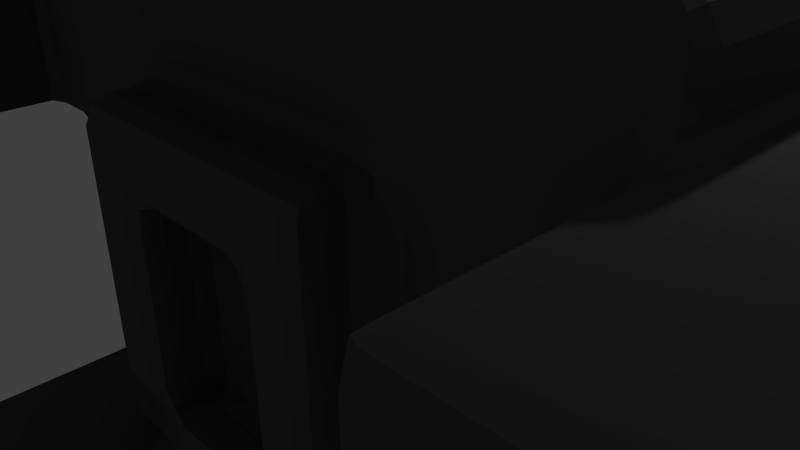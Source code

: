 # Source: voxelmech1.blend  (saved by Blender 2.66.0; exported with 4.5.12 LTS)
import bpy
from mathutils import Matrix  # noqa: F401  (used for matrix-valued properties, if any)

bpy.ops.wm.read_factory_settings(use_empty=True)
scene = bpy.context.scene
scene.name = 'Scene'

# ---- collections
col_collection_1 = bpy.data.collections.new('Collection 1'); scene.collection.children.link(col_collection_1)

# ---- materials (node trees are filled in below, after node groups)
mat_mtl2 = bpy.data.materials.new('mtl2')
mat_mtl2.alpha_threshold = 0.0
mat_mtl2.use_transparent_shadow = False
mat_mtl2.diffuse_color = (0.08888, 0.08888, 0.08888, 1.0)
mat_mtl2.specular_color = (0.5, 0.5, 0.5)
mat_mtl2.roughness = 0.5
mat_mtl2.specular_intensity = 1.0
mat_mtl0 = bpy.data.materials.new('mtl0')
mat_mtl0.alpha_threshold = 0.0
mat_mtl0.use_transparent_shadow = False
mat_mtl0.specular_color = (0.5, 0.5, 0.5)
mat_mtl0.roughness = 0.5
mat_mtl0.specular_intensity = 1.0
mat_mtl1 = bpy.data.materials.new('mtl1')
mat_mtl1.alpha_threshold = 0.0
mat_mtl1.use_transparent_shadow = False
mat_mtl1.diffuse_color = (0.3682, 0.3682, 0.3682, 1.0)
mat_mtl1.specular_color = (0.5, 0.5, 0.5)
mat_mtl1.roughness = 0.5
mat_mtl1.specular_intensity = 1.0

# ---- material node trees

# ---- world
world_world = bpy.data.worlds.new('World'); scene.world = world_world
world_world.color = (0.05088, 0.05088, 0.05088)
world_world.use_sun_shadow = False
world_world.sun_shadow_jitter_overblur = 0.0
world_world.cycles.sampling_method = 'MANUAL'
world_world.cycles.sample_map_resolution = 256

# ---- cameras
cam_camera = bpy.data.cameras.new('Camera')
cam_camera.clip_end = 100.0
cam_camera.lens = 35.0
cam_camera.sensor_width = 32.0
cam_camera.sensor_height = 18.0
cam_camera.ortho_scale = 7.314
cam_camera.dof.focus_distance = 0.0
cam_camera.dof.aperture_fstop = 128.0

# ---- lights
light_lamp = bpy.data.lights.new('Lamp', 'POINT')
light_lamp.transmission_factor = 0.0
light_lamp.cutoff_distance = 30.0
light_lamp.energy = 100.0
light_lamp.shadow_buffer_clip_start = 1.001
light_lamp.shadow_soft_size = 0.1
light_lamp.shadow_maximum_resolution = 0.006
light_lamp.use_absolute_resolution = True
light_lamp.cycles.use_multiple_importance_sampling = False

# ---- meshes
me_voxelmech1 = bpy.data.meshes.new('voxelmech1')
me_voxelmech1.from_pydata([(-5.874, -6.567, -5.3), (-5.68, -6.604, -5.3), (-5.902, -6.604, -5.161), (-5.68, -6.715, -5.161), (-5.874, -5.678, -6.189), (-5.902, -5.687, -5.994), (-5.902, -5.52, -6.216), (-5.985, -5.52, -5.994), (-5.68, -5.687, -6.216), (-5.68, -5.715, -5.994), (-5.68, -5.52, -6.3), (-5.902, -6.354, -5.3), (-5.902, -6.076, -5.3), (-5.68, -6.076, -5.3), (-5.985, -6.354, -5.161), (-5.985, -6.076, -5.161), (-5.902, -5.687, -5.716), (-5.919, -5.781, -5.411), (-5.985, -5.52, -5.716), (-5.985, -5.52, -5.439), (-5.68, -5.715, -5.716), (-5.68, -5.826, -5.439), (-5.985, -5.798, -5.161), (-5.985, -5.52, -5.161), (-5.902, -4.131, -6.216), (-5.985, -4.131, -5.994), (-5.874, -3.9, -6.189), (-5.902, -3.854, -5.994), (-5.68, -4.131, -6.3), (-5.68, -3.854, -6.216), (-5.68, -3.715, -5.994), (-6.948, 1.285, -0.2998), (-6.235, 1.285, -0.2998), (-5.874, 1.285, -1.189), (-5.902, 1.285, -0.9942), (-5.68, 1.285, -1.216), (-5.902, 1.285, -0.7164), (-5.963, 1.285, -0.4109), (-3.18, -6.604, -5.3), (-3.023, -6.567, -5.3), (-3.18, -6.715, -5.161), (-3.013, -6.604, -5.161), (-3.18, -5.687, -6.216), (-3.18, -5.715, -5.994), (-3.18, -5.52, -6.3), (-3.023, -5.678, -6.189), (-3.013, -5.687, -5.994), (-3.013, -5.52, -6.216), (-2.985, -5.52, -5.994), (-3.18, -6.076, -5.3), (-3.013, -6.354, -5.3), (-3.013, -6.076, -5.3), (-2.985, -6.354, -5.161), (-3.18, -5.715, -5.716), (-3.18, -5.826, -5.439), (-3.013, -5.687, -5.716), (-3.008, -5.781, -5.411), (-2.985, -5.52, -5.439), (-2.985, -5.798, -5.161), (-3.18, -4.131, -6.3), (-3.18, -3.854, -6.216), (-3.18, -3.715, -5.994), (-3.013, -4.131, -6.216), (-2.985, -4.131, -5.994), (-3.023, -3.9, -6.189), (-3.013, -3.854, -5.994), (-2.985, -4.965, -2.661), (-2.985, -4.687, -2.661), (-2.985, -4.409, -2.661), (-3.18, -3.715, -2.661), (-2.985, -4.131, -2.661), (-3.013, -3.854, -2.661), (-4.008, -3.715, -2.366), (-4.069, -3.715, -2.105), (-3.93, -3.576, -2.272), (-3.985, -3.576, -2.105), (-3.735, -3.715, -2.411), (-3.735, -3.576, -2.3), (-2.985, -4.965, -2.383), (-2.985, -4.965, -2.105), (-2.897, -4.693, -2.366), (-2.874, -4.77, -2.105), (-2.874, -4.409, -2.411), (-2.624, -4.631, -2.272), (-2.624, -4.715, -2.105), (-2.624, -4.409, -2.3), (-2.347, -4.631, -2.272), (-2.347, -4.715, -2.105), (-2.347, -4.409, -2.3), (-3.18, -3.715, -2.411), (-2.874, -4.131, -2.411), (-2.919, -3.826, -2.389), (-3.18, -3.576, -2.3), (-2.902, -3.576, -2.3), (-2.624, -4.131, -2.3), (-2.624, -3.854, -2.3), (-2.624, -3.576, -2.3), (-2.134, -4.604, -2.263), (-2.097, -4.631, -2.105), (-2.097, -4.409, -2.272), (-1.985, -4.409, -2.105), (-2.097, -4.131, -2.272), (-1.985, -4.131, -2.105), (-2.052, -3.826, -2.278), (-1.958, -3.854, -2.105), (-1.791, -3.715, -2.272), (-1.791, -3.715, -2.105), (-2.069, -3.576, -2.3), (-0.1243, -3.576, -2.3), (-2.347, -3.02, -2.3), (-2.347, -2.743, -2.3), (-2.347, -2.465, -2.3), (-3.985, 0.8686, -1.55), (-3.985, 1.146, -1.55), (-4.291, 1.285, -1.216), (-3.985, 0.8686, -1.272), (-4.052, 1.174, -1.278), (-1.948, -2.641, -3.152), (-1.791, -2.659, -3.189), (-1.958, -2.659, -2.939), (-1.958, -2.659, -2.661), (-1.791, -2.715, -2.939), (-1.791, -2.715, -2.661), (-1.958, -2.465, -3.189), (-1.791, -2.465, -3.3), (-1.985, -2.465, -2.939), (-1.985, -2.465, -2.661), (-2.069, -3.02, -2.3), (-2.052, -2.737, -2.389), (-1.791, -3.02, -2.3), (-1.791, -2.798, -2.411), (-2.097, -2.465, -2.411), (-0.1243, -3.02, -2.3), (-5.902, -6.604, 4.284), (-5.874, -6.567, 4.515), (-5.68, -6.715, 4.284), (-5.68, -6.604, 4.561), (-5.985, -6.354, 4.284), (-5.902, -6.354, 4.561), (-5.68, -6.354, 4.7), (-5.985, -5.798, 4.284), (-5.919, -5.781, 4.589), (-5.985, -5.52, 4.284), (-5.985, -5.52, 4.561), (-5.68, -5.826, 4.7), (-5.902, -5.687, 4.839), (-5.985, -5.52, 4.839), (-5.68, -5.715, 4.839), (-5.902, -5.687, 5.395), (-5.874, -5.678, 5.589), (-5.985, -5.52, 5.395), (-5.902, -5.52, 5.617), (-5.68, -5.715, 5.395), (-5.68, -5.687, 5.617), (-5.68, -5.52, 5.7), (-5.985, -4.131, 5.395), (-5.902, -4.131, 5.617), (-5.902, -3.854, 5.395), (-5.874, -3.9, 5.589), (-5.68, -4.131, 5.7), (-5.68, -3.715, 5.395), (-5.68, -3.854, 5.617), (-6.958, 1.285, -0.1609), (-5.097, 1.285, 1.767), (-4.847, 1.285, 1.672), (-6.958, 1.285, 4.284), (-6.948, 1.285, 4.515), (-6.791, 1.285, 4.561), (-5.402, 1.285, 4.561), (-5.124, 1.285, 4.284), (-5.171, 1.285, 4.515), (-4.069, -3.715, 1.506), (-4.008, -3.715, 1.767), (-3.985, -3.576, 1.506), (-3.93, -3.576, 1.672), (-3.735, -3.715, 1.811), (-3.735, -3.576, 1.7), (-2.985, -4.965, 1.506), (-2.985, -4.965, 1.784), (-2.874, -4.77, 1.506), (-2.897, -4.693, 1.767), (-2.874, -4.409, 1.811), (-2.624, -4.715, 1.506), (-2.624, -4.631, 1.672), (-2.624, -4.409, 1.7), (-2.347, -4.715, 1.506), (-2.347, -4.631, 1.672), (-2.347, -4.409, 1.7), (-3.18, -3.715, 1.811), (-2.874, -4.131, 1.811), (-2.919, -3.826, 1.789), (-3.18, -3.576, 1.7), (-2.902, -3.576, 1.7), (-2.624, -4.131, 1.7), (-2.624, -3.854, 1.7), (-2.624, -3.576, 1.7), (-2.985, -4.965, 2.061), (-2.985, -4.687, 2.061), (-2.985, -4.409, 2.061), (-3.18, -3.715, 2.061), (-2.985, -4.131, 2.061), (-3.013, -3.854, 2.061), (-2.097, -4.631, 1.506), (-2.134, -4.604, 1.663), (-1.985, -4.409, 1.506), (-2.097, -4.409, 1.672), (-1.985, -4.131, 1.506), (-2.097, -4.131, 1.672), (-1.958, -3.854, 1.506), (-2.052, -3.826, 1.678), (-1.791, -3.715, 1.506), (-1.791, -3.715, 1.672), (-2.069, -3.576, 1.7), (-0.1243, -3.576, 1.7), (-3.18, -6.715, 4.284), (-3.18, -6.604, 4.561), (-3.013, -6.604, 4.284), (-3.023, -6.567, 4.515), (-3.18, -6.354, 4.7), (-3.013, -6.354, 4.561), (-3.18, -5.826, 4.7), (-3.008, -5.781, 4.589), (-2.985, -5.52, 4.561), (-3.18, -5.715, 4.839), (-3.013, -5.687, 4.839), (-3.18, -5.715, 5.395), (-3.18, -5.687, 5.617), (-3.18, -5.52, 5.7), (-3.013, -5.687, 5.395), (-3.023, -5.678, 5.589), (-2.985, -5.52, 5.395), (-3.013, -5.52, 5.617), (-3.18, -4.131, 5.7), (-3.18, -3.715, 5.395), (-3.18, -3.854, 5.617), (-2.985, -4.131, 5.395), (-3.013, -4.131, 5.617), (-3.013, -3.854, 5.395), (-3.023, -3.9, 5.589), (-2.347, -1.909, 1.7), (-2.347, -1.631, 1.7), (-2.347, -1.354, 1.7), (-4.291, 1.285, 1.506), (-4.291, 1.285, 1.672), (-3.985, 0.8686, 1.506), (-3.93, 0.8686, 1.672), (-4.069, 1.146, 1.506), (-4.008, 1.174, 1.678), (-3.735, 1.146, 1.7), (-1.235, -3.02, 1.7), (-1.235, -2.743, 1.7), (-1.235, -2.465, 1.7), (-2.069, -1.909, 1.7), (-2.052, -1.648, 1.789), (-1.791, -1.909, 1.7), (-1.791, -1.743, 1.811), (-2.097, -1.354, 1.811), (-1.235, -1.909, 1.7), (-1.235, -1.743, 1.811), (-0.9577, -3.02, 1.7), (-0.9632, -2.737, 1.789), (-0.6799, -3.02, 1.7), (-0.6799, -2.798, 1.811), (-1.041, -2.465, 1.811), (-0.1243, -3.02, 1.7), (-1.041, -1.909, 1.811), (-0.9669, -1.659, 1.848), (-0.6799, -1.604, 1.811), (-0.9021, -1.354, 1.811), (-0.6799, -1.354, 1.7), (-1.958, -1.604, 2.061), (-1.958, -1.604, 2.339), (-1.791, -1.715, 2.061), (-1.791, -1.715, 2.339), (-1.948, -1.567, 2.552), (-1.791, -1.604, 2.589), (-1.985, -1.354, 2.061), (-1.985, -1.354, 2.339), (-1.958, -1.354, 2.589), (-1.791, -1.354, 2.7), (-1.235, -1.715, 2.061), (-1.235, -1.715, 2.339), (-1.235, -1.604, 2.589), (-1.235, -1.354, 2.7), (-0.9021, -2.659, 2.061), (-0.9021, -2.659, 2.339), (-0.6799, -2.715, 2.061), (-0.6799, -2.715, 2.339), (-0.8744, -2.641, 2.552), (-0.6799, -2.659, 2.589), (-0.9855, -2.465, 2.061), (-0.9855, -2.465, 2.339), (-0.9021, -2.465, 2.589), (-0.6799, -2.465, 2.7), (-0.9855, -1.909, 2.061), (-0.9855, -1.909, 2.339), (-0.9716, -1.673, 2.061), (-0.9716, -1.673, 2.339), (-0.6799, -1.715, 2.061), (-0.6799, -1.715, 2.339), (-0.9021, -1.909, 2.589), (-0.9669, -1.659, 2.552), (-0.6799, -1.909, 2.7), (-0.6799, -1.743, 2.589), (-0.9855, -1.354, 2.061), (-0.9855, -1.354, 2.339), (-1.041, -1.354, 2.589), (-0.9021, 0.8686, 1.811), (-0.8744, 1.1, 1.848), (-0.6799, 0.8686, 1.7), (-0.6799, 1.146, 1.811), (-1.235, 0.8686, 2.7), (-1.235, 1.146, 2.7), (-0.9855, 0.8686, 2.061), (-0.9855, 0.8686, 2.339), (-0.9021, 1.146, 2.061), (-0.9021, 1.146, 2.339), (-0.6799, 1.285, 2.061), (-0.6799, 1.285, 2.339), (-1.041, 0.8686, 2.589), (-0.9632, 1.174, 2.611), (-0.6799, 1.285, 2.589), (-6.958, 1.424, -0.2998), (-6.958, 3.091, -0.2998), (-6.948, 3.248, -0.2998), (-6.791, 3.257, -0.2998), (-6.235, 1.424, -0.2998), (-5.902, 1.424, -1.216), (-5.985, 1.424, -0.9942), (-5.68, 1.424, -1.3), (-5.985, 1.424, -0.7164), (-6.041, 1.424, -0.4387), (-6.235, 3.091, -0.2998), (-6.235, 3.257, -0.2998), (-5.902, 3.091, -1.216), (-5.985, 3.091, -0.9942), (-5.874, 3.248, -1.189), (-5.902, 3.257, -0.9942), (-5.68, 3.091, -1.3), (-5.68, 3.257, -1.216), (-5.68, 3.285, -0.9942), (-5.985, 3.091, -0.7164), (-6.041, 3.091, -0.4387), (-5.902, 3.257, -0.7164), (-5.963, 3.263, -0.4109), (-5.68, 3.285, -0.4387), (-5.402, 3.091, -1.3), (-5.402, 3.257, -1.216), (-5.402, 3.285, -0.9942), (-5.124, 3.091, -1.3), (-5.097, 3.352, -1.233), (-5.124, 3.396, -0.9942), (-4.847, 3.091, -1.3), (-4.847, 3.369, -1.3), (-4.985, 3.646, -1.216), (-4.985, 3.646, -0.9942), (-4.985, 3.924, -1.216), (-4.985, 4.137, -1.189), (-4.985, 4.174, -0.9942), (-4.847, 3.646, -1.3), (-4.847, 3.924, -1.3), (-4.847, 4.174, -1.216), (-4.847, 4.285, -0.9942), (-3.985, 1.424, -1.55), (-4.291, 1.424, -1.3), (-4.069, 1.424, -1.355), (-2.347, 3.091, -2.3), (-2.347, 3.369, -2.3), (-3.93, 3.924, -2.272), (-3.985, 3.924, -2.105), (-3.985, 3.924, -1.55), (-3.911, 4.137, -2.263), (-3.93, 4.174, -2.105), (-3.93, 4.174, -1.55), (-3.735, 3.924, -2.3), (-3.735, 4.174, -2.272), (-3.735, 4.285, -2.105), (-3.735, 4.285, -1.55), (-4.291, 3.924, -1.3), (-4.069, 3.924, -1.355), (-4.291, 4.174, -1.216), (-4.291, 4.285, -0.9942), (-4.008, 4.196, -1.278), (-4.013, 4.285, -0.9942), (-3.735, 4.285, -1.272), (-3.735, 4.285, -0.9942), (-2.347, 3.646, -2.3), (-2.347, 4.285, -1.272), (-2.837, 5.396, -2.263), (-2.874, 5.369, -2.105), (-2.874, 5.591, -2.272), (-2.985, 5.591, -2.105), (-2.624, 5.369, -2.272), (-2.624, 5.285, -2.105), (-2.624, 5.591, -2.3), (-2.347, 5.285, -1.55), (-2.347, 5.285, -1.272), (-1.958, 3.091, -3.189), (-1.948, 3.248, -3.152), (-1.791, 3.091, -3.3), (-1.791, 3.257, -3.189), (-1.985, 3.091, -2.939), (-1.985, 3.091, -2.661), (-1.958, 3.257, -2.939), (-1.958, 3.257, -2.661), (-1.791, 3.285, -2.939), (-1.791, 3.285, -2.661), (-2.097, 3.091, -2.411), (-2.052, 3.352, -2.389), (-1.791, 3.396, -2.411), (-2.069, 3.646, -2.3), (-1.791, 3.646, -2.3), (-2.069, 4.285, -1.55), (-2.052, 4.307, -1.278), (-2.097, 4.313, -0.9942), (-1.958, 4.48, -1.216), (-1.985, 4.48, -0.9942), (-1.791, 4.313, -1.355), (-1.791, 4.48, -1.3), (-2.069, 5.285, -1.55), (-1.958, 5.035, -1.216), (-1.985, 5.035, -0.9942), (-1.791, 5.035, -1.3), (-2.052, 5.241, -1.278), (-2.097, 5.23, -0.9942), (-1.791, 5.23, -1.355), (-3.911, 6.285, -3.152), (-3.93, 6.285, -2.939), (-3.93, 6.424, -3.189), (-3.985, 6.424, -2.939), (-3.735, 6.285, -3.189), (-3.735, 6.424, -3.3), (-3.93, 6.98, -3.189), (-3.911, 7.174, -3.152), (-3.985, 6.98, -2.939), (-3.93, 7.202, -2.939), (-3.735, 6.98, -3.3), (-3.735, 7.202, -3.189), (-3.735, 7.285, -2.939), (-3.18, 6.285, -2.661), (-2.902, 6.285, -2.661), (-2.624, 6.285, -2.661), (-3.18, 7.285, -2.661), (-2.902, 7.285, -2.661), (-3.18, 6.285, -2.383), (-3.18, 6.285, -2.105), (-2.874, 5.869, -2.272), (-2.985, 5.869, -2.105), (-2.919, 6.174, -2.366), (-3.013, 6.146, -2.105), (-2.624, 5.869, -2.3), (-2.624, 6.146, -2.411), (-3.18, 7.285, -2.383), (-3.18, 7.285, -2.105), (-2.919, 7.33, -2.366), (-3.013, 7.341, -2.105), (-2.874, 7.535, -2.272), (-2.985, 7.535, -2.105), (-2.624, 7.341, -2.411), (-2.624, 7.535, -2.3), (-2.874, 8.091, -2.272), (-2.985, 8.091, -2.105), (-2.837, 8.248, -2.263), (-2.874, 8.257, -2.105), (-2.624, 8.091, -2.3), (-2.624, 8.257, -2.272), (-2.624, 8.285, -2.105), (-2.347, 8.285, -1.55), (-2.347, 8.285, -1.272), (-2.347, 8.285, -0.9942), (-2.069, 8.285, -1.55), (-1.791, 8.285, -1.55), (-2.052, 8.374, -1.278), (-2.097, 8.396, -0.9942), (-1.791, 8.396, -1.355), (-1.958, 8.646, -1.216), (-1.985, 8.646, -0.9942), (-1.958, 8.924, -1.216), (-1.985, 8.924, -0.9942), (-1.791, 8.646, -1.3), (-1.791, 8.924, -1.3), (-1.948, 9.137, -1.189), (-1.958, 9.174, -0.9942), (-1.791, 9.174, -1.216), (-1.791, 9.285, -0.9942), (-6.985, 1.424, -0.1609), (-6.985, 3.091, -0.1609), (-6.958, 3.257, -0.1609), (-6.791, 3.285, -0.1609), (-5.958, 3.285, -0.1609), (-4.985, 1.424, 1.811), (-4.847, 1.424, 1.7), (-5.402, 3.285, 1.506), (-5.402, 3.285, 1.784), (-4.985, 3.091, 1.811), (-5.124, 3.396, 1.506), (-5.078, 3.341, 1.756), (-4.847, 3.091, 1.7), (-4.847, 3.369, 1.7), (-5.402, 3.285, 2.061), (-4.985, 3.091, 2.061), (-5.124, 3.257, 2.061), (-4.985, 3.646, 1.506), (-4.985, 3.646, 1.672), (-4.985, 3.924, 1.672), (-4.985, 4.174, 1.506), (-4.985, 4.137, 1.663), (-4.847, 3.646, 1.7), (-4.847, 3.924, 1.7), (-4.847, 4.285, 1.506), (-4.847, 4.174, 1.672), (-6.985, 1.424, 4.284), (-6.958, 1.424, 4.561), (-6.791, 1.424, 4.7), (-6.985, 3.091, 4.284), (-6.958, 3.091, 4.561), (-6.948, 3.248, 4.515), (-6.791, 3.091, 4.7), (-6.791, 3.285, 4.284), (-6.791, 3.257, 4.561), (-5.402, 1.424, 4.7), (-4.985, 1.424, 4.284), (-5.124, 1.424, 4.561), (-5.402, 3.091, 4.7), (-5.402, 3.285, 4.284), (-5.402, 3.257, 4.561), (-4.985, 3.091, 4.284), (-5.124, 3.091, 4.561), (-5.124, 3.257, 4.284), (-5.171, 3.248, 4.515), (-4.013, 1.424, 1.7), (-2.347, 1.98, 1.7), (-2.347, 2.257, 1.7), (-2.347, 2.535, 1.7), (-2.347, 4.285, 0.6724), (-2.347, 5.285, 0.6724), (-2.347, 5.285, 0.9502), (-2.874, 5.369, 2.339), (-2.985, 5.591, 2.339), (-2.837, 5.396, 2.552), (-2.874, 5.591, 2.589), (-2.624, 5.285, 2.339), (-2.624, 5.369, 2.589), (-2.624, 5.591, 2.7), (-2.097, 1.98, 1.811), (-2.052, 2.263, 1.789), (-1.791, 2.341, 1.811), (-2.069, 2.535, 1.7), (-1.791, 2.535, 1.7), (-1.985, 1.98, 2.061), (-1.985, 1.98, 2.339), (-1.958, 2.202, 2.061), (-1.958, 2.202, 2.339), (-1.791, 2.285, 2.061), (-1.791, 2.285, 2.339), (-1.958, 1.98, 2.589), (-1.948, 2.174, 2.552), (-1.791, 1.98, 2.7), (-1.791, 2.202, 2.589), (-1.235, 1.424, 2.7), (-0.9577, 1.424, 2.7), (-0.6799, 1.424, 2.7), (-2.097, 4.313, 0.3947), (-2.052, 4.307, 0.678), (-1.985, 4.48, 0.3947), (-1.958, 4.48, 0.6169), (-1.791, 4.313, 0.7558), (-1.791, 4.48, 0.7002), (-2.069, 4.285, 0.9502), (-1.985, 5.035, 0.3947), (-1.958, 5.035, 0.6169), (-1.791, 5.035, 0.7002), (-2.097, 5.23, 0.3947), (-2.052, 5.241, 0.678), (-1.791, 5.23, 0.7558), (-2.069, 5.285, 0.9502), (-0.1243, 5.285, 0.9502), (-1.791, 5.591, 2.7), (-3.93, 6.285, 1.506), (-3.911, 6.285, 1.663), (-3.985, 6.424, 1.506), (-3.93, 6.424, 1.672), (-3.735, 6.285, 1.672), (-3.735, 6.424, 1.7), (-3.985, 6.98, 1.506), (-3.93, 6.98, 1.672), (-3.93, 7.202, 1.506), (-3.911, 7.174, 1.663), (-3.735, 6.98, 1.7), (-3.735, 7.285, 1.506), (-3.735, 7.202, 1.672), (-3.18, 6.285, 1.672), (-2.985, 5.869, 1.784), (-3.008, 6.174, 1.767), (-3.18, 6.424, 1.7), (-3.013, 6.424, 1.811), (-3.18, 6.98, 1.7), (-3.18, 7.285, 1.506), (-3.18, 7.202, 1.672), (-3.013, 6.98, 1.811), (-3.013, 7.341, 1.506), (-3.008, 7.263, 1.767), (-2.985, 7.535, 1.784), (-2.985, 6.146, 2.061), (-2.624, 5.869, 2.7), (-2.347, 5.869, 2.7), (-2.347, 6.146, 2.7), (-2.347, 6.424, 2.7), (-2.985, 7.257, 2.061), (-2.347, 6.98, 2.7), (-2.347, 7.257, 2.7), (-2.347, 7.535, 2.7), (-2.624, 8.285, -0.1609), (-2.347, 8.285, -0.1609), (-2.347, 8.285, 0.3947), (-2.347, 8.285, 0.6724), (-2.347, 8.285, 0.9502), (-2.985, 8.091, 2.339), (-2.874, 8.257, 2.339), (-2.874, 8.091, 2.589), (-2.837, 8.248, 2.552), (-2.624, 8.285, 2.339), (-2.624, 8.091, 2.7), (-2.624, 8.257, 2.589), (-1.948, 6.285, 1.848), (-1.791, 6.285, 1.811), (-1.958, 6.424, 1.811), (-1.791, 6.424, 1.7), (-1.235, 6.285, 1.811), (-1.235, 6.424, 1.7), (-1.958, 6.98, 1.811), (-1.948, 7.174, 1.848), (-1.791, 6.98, 1.7), (-1.791, 7.202, 1.811), (-1.235, 6.98, 1.7), (-1.235, 7.202, 1.811), (-1.06, 6.285, 1.848), (-1.041, 6.424, 1.811), (-1.041, 6.98, 1.811), (-1.06, 7.174, 1.848), (-1.958, 6.285, 2.061), (-1.958, 6.285, 2.339), (-1.791, 6.285, 2.339), (-2.069, 5.869, 2.7), (-2.052, 6.174, 2.611), (-1.791, 5.869, 2.7), (-1.791, 6.146, 2.589), (-1.985, 6.424, 2.061), (-1.985, 6.424, 2.339), (-2.097, 6.424, 2.589), (-1.235, 6.285, 2.339), (-1.235, 6.146, 2.589), (-1.985, 6.98, 2.061), (-1.985, 6.98, 2.339), (-1.958, 7.202, 2.061), (-1.958, 7.202, 2.339), (-1.791, 7.285, 2.061), (-1.791, 7.285, 2.339), (-2.097, 6.98, 2.589), (-2.052, 7.263, 2.611), (-1.791, 7.341, 2.589), (-2.069, 7.535, 2.7), (-1.791, 7.535, 2.7), (-1.235, 7.285, 2.061), (-1.235, 7.285, 2.339), (-1.235, 7.341, 2.589), (-1.235, 7.535, 2.7), (-1.041, 6.285, 2.061), (-1.041, 6.285, 2.339), (-0.9577, 5.869, 2.7), (-0.9632, 6.174, 2.611), (-0.6799, 5.869, 2.7), (-0.6799, 6.146, 2.7), (-0.9855, 6.424, 2.061), (-0.9855, 6.424, 2.339), (-0.9021, 6.424, 2.589), (-0.6799, 6.424, 2.7), (-0.9855, 6.98, 2.061), (-0.9855, 6.98, 2.339), (-1.041, 7.202, 2.061), (-1.041, 7.202, 2.339), (-0.9021, 6.98, 2.589), (-0.9632, 7.263, 2.611), (-0.6799, 6.98, 2.7), (-0.6799, 7.257, 2.7), (-0.9577, 7.535, 2.7), (-0.6799, 7.535, 2.7), (-2.097, 8.396, 0.3947), (-2.052, 8.374, 0.678), (-1.791, 8.396, 0.7558), (-1.985, 8.646, 0.3947), (-1.958, 8.646, 0.6169), (-1.985, 8.924, 0.3947), (-1.958, 8.924, 0.6169), (-1.791, 8.646, 0.7002), (-1.791, 8.924, 0.7002), (-2.069, 8.285, 0.9502), (-1.791, 8.285, 0.9502), (-1.958, 9.174, 0.3947), (-1.948, 9.137, 0.5891), (-1.791, 9.285, 0.3947), (-1.791, 9.174, 0.6169), (3.052, -6.567, -5.3), (3.209, -6.604, -5.3), (3.042, -6.604, -5.161), (3.209, -6.715, -5.161), (3.052, -5.678, -6.189), (3.042, -5.687, -5.994), (3.042, -5.52, -6.216), (3.015, -5.52, -5.994), (3.209, -5.687, -6.216), (3.209, -5.715, -5.994), (3.209, -5.52, -6.3), (3.042, -6.354, -5.3), (3.042, -6.076, -5.3), (3.209, -6.076, -5.3), (3.015, -6.354, -5.161), (3.042, -5.687, -5.716), (3.037, -5.781, -5.411), (3.015, -5.52, -5.439), (3.209, -5.715, -5.716), (3.209, -5.826, -5.439), (3.015, -5.798, -5.161), (3.042, -4.131, -6.216), (3.015, -4.131, -5.994), (3.052, -3.9, -6.189), (3.042, -3.854, -5.994), (3.209, -4.131, -6.3), (3.209, -3.854, -6.216), (3.209, -3.715, -5.994), (2.163, -4.604, -2.263), (2.126, -4.631, -2.105), (2.126, -4.409, -2.272), (2.015, -4.409, -2.105), (1.82, -3.715, -2.272), (1.82, -3.715, -2.105), (2.126, -4.131, -2.272), (2.015, -4.131, -2.105), (2.081, -3.826, -2.278), (1.987, -3.854, -2.105), (2.098, -3.576, -2.3), (3.015, -4.965, -2.661), (3.015, -4.687, -2.661), (3.015, -4.409, -2.661), (3.015, -4.131, -2.661), (3.042, -3.854, -2.661), (3.209, -3.715, -2.661), (2.376, -4.631, -2.272), (2.376, -4.715, -2.105), (2.376, -4.409, -2.3), (2.653, -4.631, -2.272), (2.653, -4.715, -2.105), (2.653, -4.409, -2.3), (3.015, -4.965, -2.383), (3.015, -4.965, -2.105), (2.926, -4.693, -2.366), (2.903, -4.77, -2.105), (2.903, -4.409, -2.411), (2.653, -4.131, -2.3), (2.653, -3.854, -2.3), (2.653, -3.576, -2.3), (2.903, -4.131, -2.411), (2.948, -3.826, -2.389), (3.209, -3.715, -2.411), (2.931, -3.576, -2.3), (3.209, -3.576, -2.3), (3.765, -3.715, -2.411), (3.765, -3.576, -2.3), (4.037, -3.715, -2.366), (4.098, -3.715, -2.105), (3.959, -3.576, -2.272), (4.015, -3.576, -2.105), (1.82, -2.659, -3.189), (1.977, -2.641, -3.152), (1.82, -2.715, -2.939), (1.82, -2.715, -2.661), (1.987, -2.659, -2.939), (1.987, -2.659, -2.661), (1.82, -2.465, -3.3), (1.987, -2.465, -3.189), (2.015, -2.465, -2.939), (2.015, -2.465, -2.661), (1.82, -3.02, -2.3), (1.82, -2.798, -2.411), (2.098, -3.02, -2.3), (2.081, -2.737, -2.389), (2.126, -2.465, -2.411), (2.376, -3.02, -2.3), (2.376, -2.743, -2.3), (2.376, -2.465, -2.3), (4.015, 0.8686, -1.55), (4.015, 1.146, -1.55), (4.015, 0.8686, -1.272), (4.081, 1.174, -1.278), (4.32, 1.285, -1.216), (5.709, -6.604, -5.3), (5.903, -6.567, -5.3), (5.709, -6.715, -5.161), (5.931, -6.604, -5.161), (5.709, -5.687, -6.216), (5.709, -5.715, -5.994), (5.709, -5.52, -6.3), (5.903, -5.678, -6.189), (5.931, -5.687, -5.994), (5.931, -5.52, -6.216), (6.015, -5.52, -5.994), (5.709, -6.076, -5.3), (5.931, -6.354, -5.3), (5.931, -6.076, -5.3), (6.015, -6.354, -5.161), (6.015, -6.076, -5.161), (5.709, -5.715, -5.716), (5.709, -5.826, -5.439), (5.931, -5.687, -5.716), (5.948, -5.781, -5.411), (6.015, -5.52, -5.716), (6.015, -5.52, -5.439), (6.015, -5.798, -5.161), (6.015, -5.52, -5.161), (5.709, -4.131, -6.3), (5.709, -3.854, -6.216), (5.709, -3.715, -5.994), (5.931, -4.131, -6.216), (6.015, -4.131, -5.994), (5.903, -3.9, -6.189), (5.931, -3.854, -5.994), (4.598, 1.285, -1.216), (4.829, 1.285, -1.189), (4.876, 1.285, -0.9942), (4.903, 1.285, -0.4109), (5.153, 1.285, -0.2998), (6.977, 1.285, -0.2998), (2.126, -4.631, 1.506), (2.163, -4.604, 1.663), (2.015, -4.409, 1.506), (2.126, -4.409, 1.672), (1.82, -3.715, 1.506), (1.82, -3.715, 1.672), (2.015, -4.131, 1.506), (2.126, -4.131, 1.672), (1.987, -3.854, 1.506), (2.081, -3.826, 1.678), (2.098, -3.576, 1.7), (2.376, -4.715, 1.506), (2.376, -4.631, 1.672), (2.376, -4.409, 1.7), (2.653, -4.715, 1.506), (2.653, -4.631, 1.672), (2.653, -4.409, 1.7), (3.015, -4.965, 1.506), (3.015, -4.965, 1.784), (2.903, -4.77, 1.506), (2.926, -4.693, 1.767), (2.903, -4.409, 1.811), (2.653, -4.131, 1.7), (2.653, -3.854, 1.7), (2.653, -3.576, 1.7), (2.903, -4.131, 1.811), (2.948, -3.826, 1.789), (3.209, -3.715, 1.811), (2.931, -3.576, 1.7), (3.209, -3.576, 1.7), (3.765, -3.715, 1.811), (3.765, -3.576, 1.7), (4.098, -3.715, 1.506), (4.037, -3.715, 1.767), (4.015, -3.576, 1.506), (3.959, -3.576, 1.672), (3.015, -4.965, 2.061), (3.015, -4.687, 2.061), (3.015, -4.409, 2.061), (3.015, -4.131, 2.061), (3.042, -3.854, 2.061), (3.209, -3.715, 2.061), (3.042, -6.604, 4.284), (3.052, -6.567, 4.515), (3.209, -6.715, 4.284), (3.209, -6.604, 4.561), (3.042, -6.354, 4.561), (3.209, -6.354, 4.7), (3.037, -5.781, 4.589), (3.015, -5.52, 4.561), (3.209, -5.826, 4.7), (3.042, -5.687, 4.839), (3.209, -5.715, 4.839), (3.042, -5.687, 5.395), (3.052, -5.678, 5.589), (3.015, -5.52, 5.395), (3.042, -5.52, 5.617), (3.209, -5.715, 5.395), (3.209, -5.687, 5.617), (3.209, -5.52, 5.7), (3.015, -4.131, 5.395), (3.042, -4.131, 5.617), (3.042, -3.854, 5.395), (3.052, -3.9, 5.589), (3.209, -4.131, 5.7), (3.209, -3.715, 5.395), (3.209, -3.854, 5.617), (0.709, -3.02, 1.7), (0.709, -2.798, 1.811), (0.9868, -3.02, 1.7), (0.9923, -2.737, 1.789), (1.07, -2.465, 1.811), (0.709, -1.604, 1.811), (1.07, -1.909, 1.811), (0.996, -1.659, 1.848), (0.709, -1.354, 1.7), (0.9312, -1.354, 1.811), (1.265, -3.02, 1.7), (1.265, -2.743, 1.7), (1.265, -2.465, 1.7), (1.265, -1.909, 1.7), (1.265, -1.743, 1.811), (1.82, -1.909, 1.7), (1.82, -1.743, 1.811), (2.098, -1.909, 1.7), (2.081, -1.648, 1.789), (2.126, -1.354, 1.811), (0.709, -2.715, 2.061), (0.709, -2.715, 2.339), (0.9312, -2.659, 2.061), (0.9312, -2.659, 2.339), (0.709, -2.659, 2.589), (0.9034, -2.641, 2.552), (1.015, -2.465, 2.061), (1.015, -2.465, 2.339), (0.709, -2.465, 2.7), (0.9312, -2.465, 2.589), (0.709, -1.715, 2.061), (0.709, -1.715, 2.339), (1.015, -1.909, 2.061), (1.015, -1.909, 2.339), (1.001, -1.673, 2.061), (1.001, -1.673, 2.339), (0.709, -1.909, 2.7), (0.709, -1.743, 2.589), (0.9312, -1.909, 2.589), (0.996, -1.659, 2.552), (1.015, -1.354, 2.061), (1.015, -1.354, 2.339), (1.07, -1.354, 2.589), (1.265, -1.715, 2.061), (1.265, -1.715, 2.339), (1.265, -1.604, 2.589), (1.265, -1.354, 2.7), (1.82, -1.715, 2.061), (1.82, -1.715, 2.339), (1.987, -1.604, 2.061), (1.987, -1.604, 2.339), (1.82, -1.604, 2.589), (1.977, -1.567, 2.552), (2.015, -1.354, 2.061), (2.015, -1.354, 2.339), (1.82, -1.354, 2.7), (1.987, -1.354, 2.589), (0.709, 0.8686, 1.7), (0.709, 1.146, 1.811), (0.9312, 0.8686, 1.811), (0.9034, 1.1, 1.848), (0.709, 1.285, 2.061), (0.709, 1.285, 2.339), (1.015, 0.8686, 2.061), (1.015, 0.8686, 2.339), (0.9312, 1.146, 2.061), (0.9312, 1.146, 2.339), (0.709, 1.285, 2.589), (1.07, 0.8686, 2.589), (0.9923, 1.174, 2.611), (1.265, 0.8686, 2.7), (1.265, 1.146, 2.7), (2.376, -1.909, 1.7), (2.376, -1.631, 1.7), (2.376, -1.354, 1.7), (3.765, 1.146, 1.7), (4.015, 0.8686, 1.506), (3.959, 0.8686, 1.672), (4.098, 1.146, 1.506), (4.037, 1.174, 1.678), (4.32, 1.285, 1.506), (4.32, 1.285, 1.672), (5.709, -6.715, 4.284), (5.709, -6.604, 4.561), (5.931, -6.604, 4.284), (5.903, -6.567, 4.515), (5.709, -6.354, 4.7), (6.015, -6.354, 4.284), (5.931, -6.354, 4.561), (5.709, -5.826, 4.7), (6.015, -5.798, 4.284), (5.948, -5.781, 4.589), (6.015, -5.52, 4.284), (6.015, -5.52, 4.561), (5.709, -5.715, 4.839), (5.931, -5.687, 4.839), (6.015, -5.52, 4.839), (5.709, -5.715, 5.395), (5.709, -5.687, 5.617), (5.709, -5.52, 5.7), (5.931, -5.687, 5.395), (5.903, -5.678, 5.589), (6.015, -5.52, 5.395), (5.931, -5.52, 5.617), (5.709, -4.131, 5.7), (5.709, -3.715, 5.395), (5.709, -3.854, 5.617), (6.015, -4.131, 5.395), (5.931, -4.131, 5.617), (5.931, -3.854, 5.395), (5.903, -3.9, 5.589), (4.598, 1.285, 1.672), (4.903, 1.285, 1.767), (5.015, 1.285, 2.061), (6.987, 1.285, -0.1609), (5.015, 1.285, 4.515), (5.153, 1.285, 4.561), (6.82, 1.285, 4.561), (6.987, 1.285, 4.284), (6.977, 1.285, 4.515), (1.82, 3.091, -3.3), (1.82, 3.257, -3.189), (1.987, 3.091, -3.189), (1.977, 3.248, -3.152), (1.82, 3.285, -2.939), (1.82, 3.285, -2.661), (2.015, 3.091, -2.939), (2.015, 3.091, -2.661), (1.987, 3.257, -2.939), (1.987, 3.257, -2.661), (1.82, 3.396, -2.411), (2.126, 3.091, -2.411), (2.081, 3.352, -2.389), (1.82, 3.646, -2.3), (2.098, 3.646, -2.3), (2.098, 4.285, -1.55), (1.82, 4.313, -1.355), (1.82, 4.48, -1.3), (2.081, 4.307, -1.278), (2.126, 4.313, -0.9942), (1.987, 4.48, -1.216), (2.015, 4.48, -0.9942), (2.098, 5.285, -1.55), (1.82, 5.035, -1.3), (1.987, 5.035, -1.216), (2.015, 5.035, -0.9942), (1.82, 5.23, -1.355), (2.081, 5.241, -1.278), (2.126, 5.23, -0.9942), (2.376, 3.091, -2.3), (2.376, 3.369, -2.3), (4.015, 1.424, -1.55), (4.098, 1.424, -1.355), (4.32, 1.424, -1.3), (2.376, 3.646, -2.3), (2.376, 3.924, -2.3), (2.376, 4.285, -1.272), (2.653, 5.369, -2.272), (2.653, 5.285, -2.105), (2.653, 5.591, -2.3), (2.376, 5.285, -1.55), (2.866, 5.396, -2.263), (2.903, 5.369, -2.105), (2.903, 5.591, -2.272), (3.015, 5.591, -2.105), (2.376, 5.285, -1.272), (3.765, 3.924, -2.3), (3.765, 4.174, -2.272), (3.765, 4.285, -2.105), (3.765, 4.285, -1.55), (3.959, 3.924, -2.272), (4.015, 3.924, -2.105), (4.015, 3.924, -1.55), (3.94, 4.137, -2.263), (3.959, 4.174, -2.105), (3.959, 4.174, -1.55), (3.765, 4.285, -1.272), (3.765, 4.285, -0.9942), (4.098, 3.924, -1.355), (4.32, 3.924, -1.3), (4.037, 4.196, -1.278), (4.042, 4.285, -0.9942), (4.32, 4.174, -1.216), (4.32, 4.285, -0.9942), (1.82, 8.285, -1.55), (2.098, 8.285, -1.55), (1.82, 8.396, -1.355), (2.081, 8.374, -1.278), (2.126, 8.396, -0.9942), (1.82, 8.646, -1.3), (1.82, 8.924, -1.3), (1.987, 8.646, -1.216), (2.015, 8.646, -0.9942), (1.987, 8.924, -1.216), (2.015, 8.924, -0.9942), (1.82, 9.174, -1.216), (1.82, 9.285, -0.9942), (1.977, 9.137, -1.189), (1.987, 9.174, -0.9942), (2.653, 6.285, -2.661), (2.931, 6.285, -2.661), (3.209, 6.285, -2.661), (2.931, 7.285, -2.661), (3.209, 7.285, -2.661), (3.765, 6.285, -3.189), (3.765, 6.424, -3.3), (3.94, 6.285, -3.152), (3.959, 6.285, -2.939), (3.959, 6.424, -3.189), (4.015, 6.424, -2.939), (3.765, 6.98, -3.3), (3.765, 7.202, -3.189), (3.765, 7.285, -2.939), (3.959, 6.98, -3.189), (3.94, 7.174, -3.152), (4.015, 6.98, -2.939), (3.959, 7.202, -2.939), (2.653, 5.869, -2.3), (2.653, 6.146, -2.411), (2.903, 5.869, -2.272), (3.015, 5.869, -2.105), (2.948, 6.174, -2.366), (3.042, 6.146, -2.105), (3.209, 6.285, -2.383), (3.209, 6.285, -2.105), (2.653, 7.341, -2.411), (2.653, 7.535, -2.3), (2.948, 7.33, -2.366), (3.042, 7.341, -2.105), (3.209, 7.285, -2.383), (3.209, 7.285, -2.105), (2.903, 7.535, -2.272), (3.015, 7.535, -2.105), (2.653, 8.091, -2.3), (2.653, 8.257, -2.272), (2.653, 8.285, -2.105), (2.376, 8.285, -1.55), (2.903, 8.091, -2.272), (3.015, 8.091, -2.105), (2.866, 8.248, -2.263), (2.903, 8.257, -2.105), (2.376, 8.285, -1.272), (2.376, 8.285, -0.9942), (4.598, 1.424, -1.3), (4.876, 1.424, -1.216), (5.015, 1.424, -0.9942), (5.015, 1.424, -0.4387), (5.153, 1.424, -0.2998), (5.015, 3.352, -0.4109), (5.153, 3.257, -0.2998), (4.598, 3.924, -1.3), (4.876, 3.924, -1.216), (5.015, 3.924, -0.9942), (4.598, 4.174, -1.216), (4.598, 4.285, -0.9942), (4.829, 4.137, -1.189), (4.876, 4.174, -0.9942), (6.987, 1.424, -0.2998), (6.82, 3.257, -0.2998), (6.987, 3.091, -0.2998), (6.977, 3.248, -0.2998), (1.82, 2.341, 1.811), (2.126, 1.98, 1.811), (2.081, 2.263, 1.789), (1.82, 2.535, 1.7), (2.098, 2.535, 1.7), (0.709, 1.424, 2.7), (0.9868, 1.424, 2.7), (1.265, 1.424, 2.7), (1.82, 2.285, 2.061), (1.82, 2.285, 2.339), (2.015, 1.98, 2.061), (2.015, 1.98, 2.339), (1.987, 2.202, 2.061), (1.987, 2.202, 2.339), (1.82, 1.98, 2.7), (1.82, 2.202, 2.589), (1.987, 1.98, 2.589), (1.977, 2.174, 2.552), (1.82, 4.313, 0.7558), (1.82, 4.48, 0.7002), (2.126, 4.313, 0.3947), (2.081, 4.307, 0.678), (2.015, 4.48, 0.3947), (1.987, 4.48, 0.6169), (2.098, 4.285, 0.9502), (2.098, 4.285, 1.506), (1.82, 5.035, 0.7002), (2.015, 5.035, 0.3947), (1.987, 5.035, 0.6169), (1.82, 5.23, 0.7558), (2.126, 5.23, 0.3947), (2.081, 5.241, 0.678), (2.098, 5.285, 0.9502), (0.1534, 5.285, 2.339), (2.098, 5.591, 2.7), (2.376, 1.98, 1.7), (2.376, 2.257, 1.7), (2.376, 2.535, 1.7), (4.042, 1.424, 1.7), (2.376, 4.285, 0.6724), (2.376, 3.924, 1.7), (2.376, 4.285, 1.506), (2.376, 5.285, 0.6724), (2.376, 5.285, 0.9502), (2.376, 5.285, 2.339), (2.653, 5.285, 2.339), (2.376, 5.591, 2.7), (2.653, 5.369, 2.589), (2.653, 5.591, 2.7), (2.903, 5.369, 2.339), (3.015, 5.591, 2.339), (2.866, 5.396, 2.552), (2.903, 5.591, 2.589), (1.089, 6.285, 1.848), (1.07, 6.424, 1.811), (1.07, 6.98, 1.811), (1.089, 7.174, 1.848), (1.265, 6.285, 1.811), (1.265, 6.424, 1.7), (1.82, 6.285, 1.811), (1.977, 6.285, 1.848), (1.82, 6.424, 1.7), (1.987, 6.424, 1.811), (1.265, 6.98, 1.7), (1.265, 7.202, 1.811), (1.82, 6.98, 1.7), (1.82, 7.202, 1.811), (1.987, 6.98, 1.811), (1.977, 7.174, 1.848), (1.07, 6.285, 2.061), (1.07, 6.285, 2.339), (0.709, 5.869, 2.7), (0.709, 6.146, 2.7), (0.9868, 5.869, 2.7), (0.9923, 6.174, 2.611), (1.015, 6.424, 2.061), (1.015, 6.424, 2.339), (0.709, 6.424, 2.7), (0.9312, 6.424, 2.589), (1.015, 6.98, 2.061), (1.015, 6.98, 2.339), (1.07, 7.202, 2.061), (1.07, 7.202, 2.339), (0.709, 6.98, 2.7), (0.709, 7.257, 2.7), (0.9312, 6.98, 2.589), (0.9923, 7.263, 2.611), (0.709, 7.535, 2.7), (0.9868, 7.535, 2.7), (1.265, 6.285, 2.339), (1.265, 6.146, 2.589), (1.82, 6.285, 2.339), (1.987, 6.285, 2.061), (1.987, 6.285, 2.339), (1.82, 6.146, 2.589), (2.098, 5.869, 2.7), (2.081, 6.174, 2.611), (2.015, 6.424, 2.061), (2.015, 6.424, 2.339), (2.126, 6.424, 2.589), (1.265, 7.285, 2.061), (1.265, 7.285, 2.339), (1.265, 7.341, 2.589), (1.265, 7.535, 2.7), (1.82, 7.285, 2.061), (1.82, 7.285, 2.339), (2.015, 6.98, 2.061), (2.015, 6.98, 2.339), (1.987, 7.202, 2.061), (1.987, 7.202, 2.339), (1.82, 7.341, 2.589), (2.126, 6.98, 2.589), (2.081, 7.263, 2.611), (1.82, 7.535, 2.7), (2.098, 7.535, 2.7), (1.82, 8.396, 0.7558), (2.126, 8.396, 0.3947), (2.081, 8.374, 0.678), (1.82, 8.646, 0.7002), (1.82, 8.924, 0.7002), (2.015, 8.646, 0.3947), (1.987, 8.646, 0.6169), (2.015, 8.924, 0.3947), (1.987, 8.924, 0.6169), (1.82, 8.285, 0.9502), (2.098, 8.285, 0.9502), (1.82, 9.285, 0.3947), (1.82, 9.174, 0.6169), (1.987, 9.174, 0.3947), (1.977, 9.137, 0.5891), (3.015, 5.869, 1.784), (3.037, 6.174, 1.767), (3.209, 6.285, 1.672), (3.042, 6.424, 1.811), (3.209, 6.424, 1.7), (3.042, 6.98, 1.811), (3.042, 7.341, 1.506), (3.037, 7.263, 1.767), (3.209, 6.98, 1.7), (3.209, 7.285, 1.506), (3.209, 7.202, 1.672), (3.015, 7.535, 1.784), (3.765, 6.285, 1.672), (3.765, 6.424, 1.7), (3.959, 6.285, 1.506), (3.94, 6.285, 1.663), (4.015, 6.424, 1.506), (3.959, 6.424, 1.672), (3.765, 6.98, 1.7), (3.765, 7.285, 1.506), (3.765, 7.202, 1.672), (4.015, 6.98, 1.506), (3.959, 6.98, 1.672), (3.959, 7.202, 1.506), (3.94, 7.174, 1.663), (2.376, 5.869, 2.7), (2.376, 6.146, 2.7), (2.376, 6.424, 2.7), (3.015, 6.146, 2.061), (2.376, 6.98, 2.7), (2.376, 7.257, 2.7), (2.376, 7.535, 2.7), (3.015, 7.257, 2.061), (2.376, 8.285, -0.1609), (2.653, 8.285, -0.1609), (2.376, 8.285, 0.3947), (2.376, 8.285, 0.6724), (2.376, 8.285, 0.9502), (2.653, 8.285, 2.339), (2.653, 8.091, 2.7), (2.653, 8.257, 2.589), (3.015, 8.091, 2.339), (2.903, 8.257, 2.339), (2.903, 8.091, 2.589), (2.866, 8.248, 2.552), (4.598, 1.424, 1.7), (4.876, 1.424, 1.811), (5.015, 3.396, -0.1609), (5.153, 3.285, -0.1609), (4.598, 3.091, 1.7), (4.598, 3.369, 1.7), (4.876, 3.091, 1.811), (5.015, 3.396, 1.506), (4.922, 3.341, 1.756), (5.153, 3.285, 1.506), (5.153, 3.285, 1.784), (5.015, 1.424, 2.061), (5.015, 3.091, 2.061), (5.015, 3.257, 2.061), (5.153, 3.285, 2.061), (4.598, 3.646, 1.7), (4.598, 3.924, 1.7), (5.015, 3.646, 1.506), (4.876, 3.646, 1.672), (5.015, 3.924, 1.506), (4.876, 3.924, 1.672), (4.598, 4.285, 1.506), (4.598, 4.174, 1.672), (4.876, 4.174, 1.506), (4.829, 4.137, 1.663), (7.015, 1.424, -0.1609), (6.82, 3.285, -0.1609), (7.015, 3.091, -0.1609), (6.987, 3.257, -0.1609), (5.015, 1.424, 4.561), (5.153, 1.424, 4.7), (5.015, 3.091, 4.561), (5.015, 3.257, 4.284), (5.015, 3.248, 4.515), (5.153, 3.091, 4.7), (5.153, 3.285, 4.284), (5.153, 3.257, 4.561), (6.82, 1.424, 4.7), (7.015, 1.424, 4.284), (6.987, 1.424, 4.561), (6.82, 3.091, 4.7), (6.82, 3.285, 4.284), (6.82, 3.257, 4.561), (7.015, 3.091, 4.284), (6.987, 3.091, 4.561), (6.977, 3.248, 4.515)], [], [(0, 1, 2), (4, 5, 7), (4, 8, 9), (4, 6, 10), (16, 17, 19), (16, 20, 21), (12, 17, 21), (11, 14, 15), (17, 22, 23), (12, 15, 22), (0, 2, 14), (5, 16, 18), (5, 9, 20), (24, 25, 26), (27, 30, 29), (24, 26, 28), (154, 159, 156), (1024, 1023, 405), (1317, 1319, 1271), (225, 226, 153), (59, 44, 10), (928, 935, 927), (809, 986, 983), (1051, 1050, 1071), (614, 687, 613), (325, 323, 324), (1245, 1243, 1237), (1375, 1369, 1365), (1357, 1356, 1201), (982, 985, 879), (1225, 1223, 1218), (652, 653, 648), (38, 39, 41), (47, 48, 45), (42, 45, 43), (42, 44, 47), (717, 718, 719), (53, 55, 54), (49, 54, 51), (722, 718, 714), (722, 719, 718), (710, 799, 800), (805, 804, 822), (50, 52, 39), (43, 46, 55), (188, 191, 176), (786, 1030, 1048), (369, 368, 74), (238, 235, 237), (61, 65, 60), (59, 60, 64), (1304, 1305, 1302), (130, 132, 129), (161, 234, 233), (1270, 1273, 1263), (421, 569, 572), (303, 930, 299), (751, 846, 843), (941, 967, 963), (1061, 1209, 1205), (71, 70, 63), (780, 779, 1021), (1088, 1085, 474), (121, 774, 775), (72, 73, 74), (1020, 1019, 399), (72, 74, 76), (83, 86, 87), (83, 85, 88), (80, 83, 81), (80, 82, 83), (80, 81, 78), (90, 91, 95), (89, 92, 93), (91, 93, 95), (82, 90, 94), (99, 100, 98), (103, 104, 101), (103, 105, 104), (740, 738, 734), (697, 1284, 1275), (908, 958, 956), (1183, 1188, 1186), (101, 102, 100), (86, 97, 87), (86, 88, 97), (749, 758, 752), (68, 82, 67), (67, 80, 78), (71, 91, 90), (89, 91, 71), (70, 90, 82), (520, 513, 167), (585, 584, 580), (793, 977, 792), (794, 979, 977), (112, 115, 113), (119, 121, 122), (678, 677, 673), (117, 123, 118), (119, 120, 126), (117, 118, 121), (882, 879, 985), (117, 119, 125), (1275, 1278, 694), (381, 380, 361), (127, 128, 130), (94, 88, 85), (1212, 1210, 1331), (889, 996, 997), (109, 110, 127), (110, 111, 131), (554, 1169, 1168), (351, 495, 502), (120, 122, 130), (120, 128, 131), (216, 214, 40), (630, 652, 647), (771, 770, 1069), (1311, 1312, 1307), (1139, 1332, 1331), (904, 907, 269), (179, 177, 79), (155, 157, 27), (272, 280, 281), (71, 65, 61), (932, 928, 926), (548, 546, 1160), (133, 135, 134), (244, 246, 115), (725, 724, 726), (140, 141, 143), (141, 145, 143), (141, 144, 145), (148, 149, 150), (148, 152, 149), (153, 154, 149), (558, 1175, 1169), (334, 338, 329), (133, 134, 137), (136, 139, 134), (122, 775, 783), (24, 28, 10), (155, 156, 158), (158, 161, 157), (159, 161, 158), (1336, 1341, 1339), (1239, 1240, 1236), (293, 300, 292), (355, 356, 354), (160, 30, 27), (171, 172, 174), (175, 176, 174), (981, 982, 877), (182, 185, 186), (186, 187, 184), (179, 182, 183), (183, 184, 181), (179, 180, 178), (193, 194, 189), (190, 192, 188), (194, 195, 192), (184, 193, 189), (1073, 1067, 1068), (849, 851, 756), (1125, 1124, 458), (517, 515, 512), (646, 651, 650), (279, 278, 274), (712, 727, 819), (204, 205, 202), (258, 255, 254), (461, 460, 456), (208, 209, 207), (208, 210, 211), (842, 837, 841), (1207, 1204, 1205), (206, 207, 205), (185, 202, 203), (203, 205, 187), (889, 884, 993), (181, 198, 197), (180, 197, 178), (190, 201, 189), (199, 201, 188), (189, 200, 198), (687, 690, 476), (214, 216, 217), (882, 880, 878), (880, 883, 881), (220, 221, 224), (230, 231, 229), (225, 228, 229), (229, 231, 226), (1359, 1351, 1355), (217, 219, 215), (1349, 1348, 1367), (947, 950, 944), (990, 988, 987), (234, 238, 237), (236, 238, 232), (1115, 1313, 1311), (300, 291, 292), (567, 571, 570), (1261, 1265, 1270), (806, 808, 807), (544, 531, 241), (244, 245, 247), (242, 246, 243), (401, 397, 123), (976, 978, 974), (369, 370, 373), (254, 255, 252), (261, 262, 259), (267, 269, 268), (259, 260, 250), (260, 263, 250), (265, 266, 258), (270, 272, 273), (270, 271, 277), (275, 279, 274), (271, 273, 274), (271, 274, 277), (284, 286, 287), (284, 285, 291), (289, 293, 288), (285, 287, 288), (285, 288, 291), (489, 345, 344), (936, 938, 930), (302, 303, 300), (600, 601, 602), (295, 301, 297), (305, 306, 301), (489, 344, 333), (281, 297, 301), (301, 306, 282), (1073, 1074, 1071), (309, 310, 308), (1066, 1065, 1054), (1051, 1077, 1078), (315, 316, 314), (315, 317, 318), (316, 320, 319), (316, 318, 321), (283, 279, 275), (319, 320, 312), (252, 253, 240), (332, 342, 331), (253, 256, 240), (253, 255, 270), (767, 1065, 1069), (253, 270, 256), (260, 262, 284), (260, 284, 263), (265, 294, 266), (296, 298, 266), (268, 304, 266), (290, 294, 265), (308, 315, 313), (315, 308, 317), (781, 780, 1025), (342, 341, 330), (1219, 1221, 1218), (334, 335, 336), (337, 340, 336), (334, 336, 338), (341, 342, 344), (248, 247, 245), (332, 333, 342), (335, 341, 343), (348, 351, 347), (346, 347, 349), (349, 350, 352), (340, 348, 347), (338, 339, 347), (354, 356, 360), (358, 362, 361), (356, 357, 360), (350, 351, 354), (350, 354, 353), (397, 399, 124), (1342, 1344, 1338), (265, 257, 251), (378, 379, 365), (372, 376, 375), (1117, 1116, 450), (368, 369, 371), (1098, 1117, 451), (35, 329, 364), (368, 371, 374), (381, 383, 380), (383, 385, 384), (378, 380, 379), (1111, 1110, 437), (317, 960, 318), (1144, 1143, 1150), (414, 562, 564), (388, 389, 390), (388, 392, 393), (388, 390, 394), (370, 379, 373), (382, 384, 373), (397, 398, 400), (401, 402, 404), (404, 406, 405), (1360, 1156, 1158), (397, 401, 398), (403, 405, 398), (1294, 1298, 1295), (42, 43, 9), (413, 414, 415), (413, 415, 417), (952, 918, 1161), (420, 421, 424), (420, 423, 425), (1089, 1088, 479), (417, 412, 413), (957, 960, 317), (419, 425, 423), (366, 367, 407), (414, 413, 387), (424, 396, 423), (989, 990, 987), (395, 419, 396), (801, 819, 822), (135, 3, 40), (408, 410, 409), (402, 407, 404), (408, 409, 404), (367, 386, 410), (426, 427, 429), (426, 428, 430), (432, 433, 436), (432, 434, 433), (435, 438, 433), (635, 633, 632), (54, 49, 13), (446, 447, 449), (444, 448, 449), (446, 448, 451), (453, 455, 452), (454, 455, 456), (543, 604, 540), (454, 456, 458), (460, 461, 463), (463, 466, 462), (460, 462, 464), (519, 517, 523), (1254, 1251, 1249), (174, 245, 244), (633, 635, 663), (576, 1192, 1193), (475, 476, 478), (475, 477, 480), (1042, 1036, 418), (472, 473, 475), (472, 475, 474), (482, 484, 483), (711, 800, 811), (477, 478, 481), (477, 481, 480), (472, 474, 470), (214, 215, 136), (623, 1330, 1328), (469, 473, 468), (468, 472, 470), (150, 155, 146), (439, 440, 444), (440, 441, 451), (452, 454, 443), (458, 443, 454), (133, 137, 14), (390, 391, 447), (390, 446, 450), (399, 1019, 778), (204, 202, 98), (919, 920, 287), (1296, 1299, 1129), (43, 53, 20), (493, 496, 495), (497, 498, 494), (44, 42, 8), (519, 525, 524), (1142, 1149, 1150), (973, 1195, 1161), (1367, 1366, 1368), (507, 508, 504), (506, 510, 505), (508, 510, 506), (495, 496, 503), (498, 507, 503), (612, 466, 463), (496, 501, 494), (499, 501, 493), (60, 59, 28), (1380, 1379, 1378), (517, 519, 515), (1171, 1176, 955), (1378, 1379, 1374), (528, 529, 527), (65, 63, 64), (527, 529, 525), (896, 891, 998), (486, 323, 322), (1365, 1015, 1016), (657, 664, 665), (1371, 1377, 1376), (542, 543, 539), (537, 539, 538), (537, 541, 539), (546, 548, 547), (606, 604, 605), (549, 550, 552), (552, 554, 553), (557, 558, 555), (550, 555, 556), (556, 558, 554), (562, 563, 565), (566, 567, 565), (1227, 1225, 1221), (569, 570, 572), (571, 574, 570), (891, 896, 893), (563, 568, 566), (573, 574, 575), (544, 545, 532), (545, 547, 532), (25, 24, 6), (608, 601, 599), (535, 573, 575), (1002, 1007, 1003), (1298, 1294, 1303), (544, 549, 551), (551, 553, 546), (578, 579, 581), (582, 583, 579), (584, 585, 587), (587, 590, 586), (588, 590, 587), (1121, 1291, 1119), (1123, 1292, 1121), (593, 595, 591), (598, 601, 600), (599, 601, 598), (1301, 1297, 1296), (147, 152, 148), (405, 1023, 1020), (595, 599, 596), (1052, 1078, 1149), (299, 929, 298), (619, 622, 620), (618, 617, 620), (620, 623, 621), (625, 627, 626), (632, 633, 630), (701, 695, 1279), (636, 637, 628), (638, 639, 634), (1250, 1234, 1233), (293, 923, 927), (647, 648, 641), (644, 646, 641), (648, 649, 641), (654, 655, 653), (654, 656, 657), (660, 662, 661), (655, 659, 658), (655, 657, 660), (671, 672, 669), (708, 723, 727), (667, 668, 674), (672, 676, 675), (1095, 1094, 483), (668, 670, 675), (677, 678, 680), (683, 684, 681), (1360, 1373, 1017), (684, 686, 685), (678, 681, 680), (449, 593, 591), (651, 670, 668), (663, 679, 680), (664, 680, 665), (682, 685, 665), (690, 691, 693), (694, 695, 693), (687, 688, 691), (689, 694, 691), (699, 701, 698), (1058, 1056, 392), (692, 693, 699), (695, 701, 699), (1132, 1125, 459), (696, 697, 689), (955, 1176, 1174), (936, 302, 935), (643, 644, 606), (644, 649, 606), (658, 659, 610), (659, 661, 610), (615, 688, 687), (616, 696, 615), (124, 778, 772), (434, 584, 586), (1297, 1322, 1295), (564, 569, 421), (626, 647, 624), (631, 654, 652), (631, 633, 656), (636, 667, 673), (638, 677, 639), (635, 639, 663), (898, 1005, 1004), (35, 34, 33), (702, 703, 704), (706, 707, 709), (706, 710, 711), (706, 708, 710), (592, 603, 593), (717, 720, 721), (714, 718, 721), (980, 1198, 978), (1147, 1148, 1145), (427, 578, 580), (366, 407, 131), (1371, 1369, 1375), (702, 704, 716), (707, 711, 720), (514, 486, 485), (892, 895, 894), (726, 729, 728), (723, 725, 727), (730, 731, 732), (1026, 1030, 786), (736, 737, 739), (734, 738, 739), (279, 557, 555), (588, 585, 581), (219, 217, 216), (732, 733, 737), (1225, 1226, 1224), (748, 843, 832), (747, 750, 751), (747, 749, 752), (750, 755, 756), (750, 752, 757), (753, 754, 756), (210, 208, 104), (758, 759, 761), (762, 764, 763), (759, 760, 764), (770, 771, 769), (1047, 1190, 1187), (766, 767, 770), (752, 758, 761), (730, 747, 748), (730, 732, 749), (77, 92, 89), (742, 755, 757), (741, 753, 742), (744, 761, 745), (762, 763, 745), (743, 757, 761), (774, 776, 777), (772, 778, 779), (780, 781, 777), (415, 420, 422), (772, 773, 774), (779, 780, 773), (469, 612, 613), (415, 416, 421), (202, 185, 87), (782, 783, 784), (1091, 1280, 1276), (763, 765, 767), (681, 678, 674), (208, 206, 102), (540, 619, 617), (319, 306, 305), (1347, 1341, 1336), (519, 518, 516), (1300, 1298, 1308), (791, 793, 792), (784, 785, 788), (785, 786, 788), (775, 777, 783), (781, 786, 777), (795, 796, 798), (804, 805, 802), (799, 802, 800), (799, 801, 802), (815, 816, 813), (811, 813, 812), (1108, 1306, 1304), (806, 812, 808), (808, 810, 809), (816, 818, 814), (814, 817, 808), (807, 809, 796), (591, 594, 583), (805, 815, 813), (800, 803, 813), (1300, 1310, 1309), (1294, 1292, 1302), (824, 825, 823), (821, 825, 820), (819, 820, 824), (950, 954, 945), (1115, 1111, 1309), (273, 281, 282), (737, 838, 840), (1374, 1379, 1375), (596, 598, 590), (13, 11, 12), (102, 206, 204), (632, 627, 629), (898, 896, 1003), (956, 957, 310), (1029, 1024, 406), (402, 401, 125), (135, 133, 2), (341, 335, 328), (59, 62, 47), (914, 915, 913), (231, 236, 232), (771, 866, 864), (1193, 575, 576), (1286, 1288, 1097), (1271, 1267, 1258), (801, 799, 710), (555, 550, 277), (727, 728, 820), (534, 568, 563), (156, 155, 150), (832, 833, 835), (838, 839, 840), (836, 840, 837), (1, 38, 40), (834, 835, 839), (627, 625, 628), (434, 432, 428), (843, 846, 847), (847, 848, 845), (846, 851, 847), (852, 853, 847), (849, 850, 851), (857, 858, 855), (859, 861, 860), (858, 860, 855), (889, 885, 883), (866, 867, 864), (865, 867, 862), (853, 857, 854), (237, 235, 200), (237, 201, 233), (871, 892, 894), (182, 179, 81), (313, 304, 268), (1208, 1206, 1207), (832, 843, 833), (844, 845, 833), (667, 650, 668), (852, 869, 853), (850, 868, 869), (857, 871, 872), (872, 873, 859), (853, 870, 871), (874, 876, 875), (592, 593, 447), (303, 299, 301), (57, 56, 55), (261, 213, 264), (880, 882, 883), (885, 886, 887), (885, 889, 886), (890, 891, 888), (1373, 1360, 1362), (1312, 1308, 1303), (529, 524, 525), (877, 879, 878), (676, 683, 681), (246, 242, 114), (895, 898, 894), (896, 898, 895), (945, 969, 967), (269, 309, 307), (1112, 1114, 1108), (594, 596, 588), (139, 136, 215), (144, 220, 223), (901, 902, 900), (906, 908, 904), (916, 917, 915), (909, 910, 901), (910, 911, 903), (912, 913, 905), (919, 921, 922), (925, 922, 921), (928, 927, 924), (920, 924, 923), (926, 924, 922), (295, 297, 296), (937, 936, 935), (305, 296, 297), (934, 932, 938), (934, 938, 940), (946, 948, 949), (952, 953, 949), (950, 951, 954), (950, 947, 951), (953, 955, 951), (258, 266, 280), (733, 834, 838), (934, 943, 938), (944, 945, 941), (1063, 1210, 1209), (958, 959, 956), (1309, 1129, 1299), (962, 963, 965), (960, 964, 965), (963, 967, 965), (961, 965, 966), (969, 970, 967), (932, 934, 933), (734, 106, 105), (1282, 1280, 1091), (368, 374, 77), (1365, 1369, 1366), (977, 978, 975), (977, 979, 980), (940, 933, 934), (1044, 1040, 1039), (971, 972, 916), (972, 973, 918), (900, 902, 921), (903, 925, 921), (906, 933, 931), (929, 906, 904), (906, 939, 933), (915, 917, 948), (918, 952, 948), (958, 962, 959), (957, 959, 960), (225, 152, 147), (1132, 1136, 1130), (1266, 1227, 1222), (527, 522, 521), (287, 923, 289), (825, 1008, 1006), (873, 872, 897), (79, 177, 219), (1004, 1008, 825), (984, 987, 985), (981, 983, 984), (141, 140, 138), (144, 141, 138), (991, 992, 989), (992, 995, 994), (988, 990, 994), (1001, 1002, 1000), (996, 999, 1000), (1000, 1002, 998), (1240, 1245, 1238), (986, 987, 984), (982, 984, 985), (1260, 1264, 1265), (720, 811, 812), (1008, 1009, 1006), (1005, 1009, 1008), (1007, 1009, 1003), (1134, 1133, 465), (1001, 999, 994), (262, 900, 919), (379, 370, 363), (995, 1006, 1001), (255, 258, 280), (1147, 1145, 1144), (721, 812, 806), (165, 511, 485), (1019, 1020, 1021), (1027, 1028, 1026), (1024, 1028, 1027), (1022, 1027, 1025), (1023, 1027, 1022), (695, 694, 1278), (638, 634, 629), (1039, 1040, 1038), (1035, 1036, 1039), (1046, 1047, 1043), (1042, 1045, 1043), (144, 139, 218), (929, 904, 267), (1062, 1063, 1061), (1056, 1060, 1057), (1056, 1058, 1060), (1085, 1083, 471), (574, 571, 1186), (1067, 1073, 1066), (1072, 1073, 1070), (1065, 1066, 1072), (605, 604, 543), (1080, 1082, 1081), (1076, 1080, 1075), (1077, 1079, 1081), (1074, 1079, 1077), (1075, 1079, 1074), (1030, 1031, 1049), (1046, 1064, 1047), (61, 60, 29), (1041, 1059, 1064), (1029, 1032, 1033), (1028, 1031, 1030), (1029, 1031, 1028), (1031, 1033, 1049), (432, 436, 431), (520, 523, 517), (946, 947, 943), (1092, 1093, 1091), (1088, 1089, 1092), (1090, 1091, 1087), (1085, 1088, 1090), (1095, 1097, 1094), (798, 983, 981), (1096, 1097, 1093), (1089, 1094, 1096), (861, 859, 862), (1085, 1086, 1084), (1136, 1137, 1131), (905, 931, 925), (1107, 1108, 1105), (1103, 1104, 1107), (1112, 1109, 1113), (1113, 1115, 1114), (1111, 1115, 1113), (653, 658, 649), (1120, 1121, 1118), (1120, 1122, 1121), (1116, 1117, 1118), (1184, 1199, 1181), (509, 362, 358), (1325, 1324, 1323), (1127, 1129, 1128), (1130, 1131, 1127), (409, 411, 1032), (1124, 1125, 1130), (1155, 1358, 1354), (224, 228, 225), (553, 1168, 1160), (1223, 1215, 1214), (1104, 1109, 1112), (1138, 1139, 1136), (1134, 1139, 1138), (1132, 1133, 1138), (1139, 1134, 1324), (1215, 1239, 1235), (1095, 484, 700), (882, 988, 993), (1276, 1325, 1323), (1087, 1141, 1140), (1086, 1140, 1084), (1338, 1344, 1361), (1040, 1182, 1180), (1099, 1100, 1122), (1098, 1099, 1117), (455, 453, 597), (1126, 1128, 1101), (221, 220, 219), (911, 912, 905), (567, 566, 1178), (1153, 1155, 1154), (1150, 1154, 1151), (1149, 1152, 1154), (1330, 623, 622), (1116, 1058, 394), (1082, 1153, 1152), (1078, 1081, 1152), (705, 876, 874), (1118, 1119, 1063), (1058, 1116, 1118), (1162, 1164, 1160), (867, 866, 975), (1172, 1173, 1171), (1169, 1173, 1172), (1176, 1177, 1175), (1173, 1177, 1171), (1175, 1177, 1169), (148, 150, 146), (1182, 1183, 1180), (1181, 1183, 1178), (1226, 1264, 1260), (1190, 1191, 1188), (1188, 1191, 1189), (1036, 1042, 1043), (407, 402, 126), (729, 821, 820), (564, 565, 570), (377, 376, 372), (1211, 1212, 1208), (1210, 1212, 1211), (1205, 1209, 1211), (1195, 1196, 1161), (1196, 1197, 1164), (1318, 1290, 1291), (1191, 1202, 1192), (1162, 1172, 1161), (1168, 1172, 1160), (1109, 1104, 431), (1220, 1222, 1219), (1227, 1228, 1226), (1217, 1218, 1214), (1215, 1223, 1216), (1233, 1234, 1232), (1235, 1236, 1230), (1234, 1238, 1232), (1236, 1238, 1230), (1241, 1242, 1240), (1245, 1246, 1244), (1246, 1248, 1244), (1242, 1246, 1245), (276, 549, 544), (56, 58, 51), (1252, 1253, 1258), (1254, 1256, 1253), (1253, 1256, 1259), (1266, 1267, 1269), (1264, 1268, 1269), (1272, 1274, 1270), (1267, 1271, 1269), (1265, 1269, 1270), (1234, 1250, 1230), (1241, 1260, 1261), (1242, 1261, 1262), (1262, 1263, 1248), (1212, 1333, 1329), (1282, 1283, 1281), (1281, 1283, 1279), (1280, 1281, 1276), (1277, 1281, 1275), (913, 915, 946), (1287, 1289, 1288), (527, 523, 520), (778, 1019, 1021), (1288, 1289, 1282), (1283, 1289, 1279), (1284, 1285, 1275), (644, 643, 646), (1292, 1294, 1293), (1297, 1300, 1296), (1298, 1300, 1295), (1002, 1001, 1006), (1306, 1307, 1304), (1305, 1307, 1303), (1313, 1314, 1311), (1310, 1314, 1313), (1312, 1314, 1308), (756, 851, 846), (1094, 1089, 480), (994, 999, 996), (953, 952, 1170), (1104, 1103, 430), (1333, 1334, 1329), (1332, 1334, 1331), (1330, 1334, 1328), (1315, 1316, 1255), (1316, 1317, 1259), (1319, 1320, 1271), (1320, 1321, 1274), (1277, 1326, 1276), (1285, 1327, 1326), (927, 302, 293), (1214, 1235, 1213), (1216, 1241, 1239), (1220, 1252, 1257), (1227, 1266, 1228), (1226, 1228, 1264), (1216, 1224, 1260), (344, 345, 343), (1055, 1037, 1038), (1341, 1343, 1340), (1343, 1345, 1342), (627, 632, 630), (677, 638, 637), (380, 378, 360), (1354, 1355, 1353), (1353, 1355, 1351), (1357, 1359, 1356), (1358, 1359, 1355), (874, 875, 878), (1352, 1353, 1342), (1343, 1353, 1340), (1341, 1347, 1348), (1348, 1349, 1345), (739, 840, 836), (1368, 1371, 1370), (1369, 1371, 1366), (309, 269, 907), (497, 494, 490), (1380, 1376, 1377), (514, 515, 516), (1379, 1380, 1377), (1206, 1315, 1255), (53, 54, 21), (227, 232, 159), (698, 700, 484), (598, 597, 589), (262, 261, 264), (939, 962, 958), (1133, 1132, 464), (1056, 1057, 393), (701, 1287, 1286), (75, 173, 115), (1036, 1035, 417), (729, 726, 745), (724, 744, 745), (1110, 1109, 436), (558, 557, 1174), (1097, 1288, 1282), (1040, 1044, 1187), (327, 33, 328), (35, 33, 329), (36, 37, 330), (34, 36, 330), (32, 326, 331), (495, 351, 348), (114, 364, 365), (113, 116, 365), (1108, 1114, 1311), (171, 173, 75), (118, 772, 774), (526, 521, 500), (793, 1051, 794), (1050, 1051, 791), (731, 832, 834), (1143, 1144, 828), (826, 1142, 827), (57, 58, 56), (829, 1145, 830), (794, 1052, 1142), (164, 491, 490), (1188, 1183, 1182), (1144, 1145, 828), (906, 913, 942), (854, 845, 848), (478, 692, 698), (321, 561, 560), (320, 560, 559), (528, 526, 500), (165, 166, 511), (167, 513, 512), (434, 429, 580), (521, 522, 169), (170, 522, 168), (84, 87, 185), (461, 617, 618), (561, 321, 966), (247, 530, 243), (521, 169, 490), (968, 1166, 966), (970, 1167, 968), (1011, 1336, 1010), (335, 334, 327), (515, 514, 511), (1011, 1012, 1336), (1015, 1365, 1364), (1373, 1374, 1018), (1018, 1374, 1016), (232, 234, 161), (828, 826, 827), (1067, 1066, 375), (460, 464, 459), (649, 658, 609), (323, 486, 324), (487, 488, 324), (222, 224, 221), (662, 660, 665), (656, 663, 664), (476, 690, 692), (891, 890, 997), (876, 705, 797), (1338, 1361, 1157), (438, 435, 586), (571, 567, 1179), (1157, 1146, 1148), (975, 866, 792), (393, 541, 537), (227, 154, 153), (1045, 1042, 422), (279, 283, 311), (550, 549, 276), (1249, 1229, 1230), (537, 538, 391), (1267, 1266, 1257), (319, 311, 283), (1337, 1338, 1148), (795, 797, 705), (1155, 1153, 1356), (1159, 1363, 1362), (1361, 1363, 1159), (31, 162, 322), (1156, 1360, 1013), (1, 3, 2), (6, 4, 7), (5, 4, 9), (8, 4, 10), (18, 16, 19), (17, 16, 21), (13, 12, 21), (12, 11, 15), (19, 17, 23), (17, 12, 22), (11, 0, 14), (7, 5, 18), (16, 5, 20), (25, 27, 26), (26, 27, 29), (26, 29, 28), (151, 154, 156), (406, 1024, 405), (1259, 1317, 1271), (152, 225, 153), (28, 59, 10), (937, 935, 928), (798, 809, 983), (1077, 1051, 1071), (687, 473, 613), (473, 469, 613), (332, 325, 333), (323, 325, 332), (32, 31, 326), (1357, 1201, 1185), (878, 868, 850), (322, 323, 332), (1238, 1245, 1237), (1372, 1375, 1365), (510, 1357, 1185), (509, 510, 1185), (741, 722, 716), (877, 982, 879), (1221, 1225, 1218), (647, 652, 648), (40, 38, 41), (48, 46, 45), (45, 46, 43), (45, 42, 47), (707, 717, 709), (717, 719, 709), (55, 56, 54), (54, 56, 51), (716, 722, 714), (713, 716, 714), (881, 887, 892), (881, 892, 871), (744, 724, 743), (881, 871, 870), (881, 870, 869), (881, 869, 868), (880, 881, 868), (878, 880, 868), (754, 716, 878), (430, 1103, 441), (743, 724, 719), (765, 787, 788), (709, 719, 724), (719, 722, 742), (742, 743, 719), (742, 722, 741), (850, 849, 878), (753, 741, 716), (849, 754, 878), (754, 753, 716), (711, 710, 800), (823, 805, 822), (52, 41, 39), (53, 43, 55), (175, 188, 176), (789, 786, 1048), (75, 369, 74), (236, 235, 238), (231, 230, 235), (236, 231, 235), (65, 64, 60), (62, 59, 64), (578, 582, 579), (430, 427, 426), (1105, 1106, 1103), (1304, 1302, 1292), (578, 591, 582), (578, 445, 591), (427, 445, 578), (445, 427, 444), (1304, 1292, 1123), (1106, 1304, 1123), (439, 444, 427), (1100, 1103, 1106), (1122, 1100, 1106), (1103, 1100, 1099), (1106, 1123, 1122), (430, 439, 427), (439, 430, 440), (1103, 1099, 1098), (440, 430, 441), (1103, 1098, 441), (736, 738, 759), (783, 782, 132), (130, 783, 132), (160, 161, 233), (1262, 1270, 1263), (424, 421, 572), (936, 930, 303), (748, 751, 843), (940, 941, 963), (1057, 1061, 1205), (65, 71, 63), (1025, 780, 1021), (479, 1088, 474), (122, 121, 775), (73, 75, 74), (400, 1020, 399), (74, 77, 76), (84, 83, 87), (86, 83, 88), (83, 84, 81), (82, 85, 83), (81, 79, 78), (94, 90, 95), (91, 89, 93), (93, 96, 95), (85, 82, 94), (97, 99, 98), (104, 102, 101), (105, 106, 104), (108, 740, 734), (108, 734, 105), (107, 108, 105), (103, 107, 105), (689, 697, 1275), (907, 908, 956), (1179, 1183, 1186), (99, 101, 100), (97, 98, 87), (88, 99, 97), (732, 736, 749), (749, 736, 758), (758, 736, 759), (759, 738, 740), (760, 759, 740), (740, 782, 784), (108, 132, 782), (740, 108, 782), (162, 32, 163), (787, 760, 740), (784, 787, 740), (764, 760, 787), (765, 764, 787), (111, 110, 92), (101, 94, 95), (1054, 1065, 1053), (1053, 1065, 1049), (1049, 1065, 1048), (789, 1065, 767), (1048, 1065, 789), (788, 789, 765), (82, 80, 67), (66, 67, 78), (70, 71, 90), (69, 89, 71), (68, 70, 82), (168, 520, 167), (581, 585, 580), (977, 975, 792), (793, 794, 977), (115, 116, 113), (120, 119, 122), (674, 678, 673), (123, 124, 118), (125, 119, 126), (119, 117, 121), (988, 882, 985), (123, 117, 125), (689, 1275, 694), (362, 381, 361), (129, 127, 130), (1033, 1054, 1053), (88, 101, 99), (94, 101, 88), (103, 101, 95), (95, 96, 107), (103, 95, 107), (139, 138, 134), (132, 108, 129), (108, 107, 129), (129, 107, 127), (1032, 1054, 1033), (109, 127, 107), (96, 109, 107), (96, 93, 109), (93, 92, 109), (109, 92, 110), (746, 766, 768), (1054, 1032, 411), (374, 1054, 411), (374, 411, 410), (374, 410, 386), (374, 386, 367), (374, 367, 366), (77, 111, 92), (374, 366, 111), (374, 111, 77), (1333, 1212, 1331), (890, 889, 997), (110, 128, 127), (128, 110, 131), (553, 554, 1168), (355, 351, 502), (128, 120, 130), (126, 120, 131), (41, 216, 40), (626, 630, 647), (1070, 771, 1069), (1306, 1311, 1307), (1137, 1139, 1331), (267, 904, 269), (81, 179, 79), (25, 155, 27), (273, 272, 281), (69, 71, 61), (937, 928, 932), (1163, 548, 1160), (135, 136, 134), (246, 116, 115), (723, 724, 725), (708, 709, 724), (723, 708, 724), (142, 140, 143), (145, 146, 143), (144, 147, 145), (149, 151, 150), (152, 153, 149), (154, 151, 149), (554, 558, 1169), (327, 334, 329), (134, 138, 137), (729, 746, 768), (130, 122, 783), (6, 24, 10), (157, 155, 158), (161, 160, 157), (156, 159, 158), (1335, 1336, 1339), (1235, 1239, 1236), (302, 300, 293), (358, 357, 356), (358, 356, 355), (506, 505, 504), (504, 502, 503), (504, 505, 502), (505, 358, 355), (502, 505, 355), (157, 160, 27), (173, 171, 174), (172, 175, 174), (876, 981, 877), (183, 182, 186), (183, 186, 184), (180, 179, 183), (180, 183, 181), (177, 179, 178), (194, 190, 189), (192, 191, 188), (190, 194, 192), (181, 184, 189), (1074, 1073, 1068), (754, 849, 756), (459, 1125, 458), (513, 517, 512), (642, 646, 650), (862, 873, 865), (873, 862, 859), (766, 746, 763), (36, 114, 37), (768, 821, 729), (1004, 865, 897), (873, 897, 865), (821, 768, 769), (1004, 821, 769), (865, 1004, 864), (1004, 769, 864), (801, 712, 819), (205, 203, 202), (257, 258, 254), (457, 461, 456), (206, 208, 207), (209, 208, 211), (212, 209, 211), (213, 212, 211), (842, 213, 837), (213, 211, 837), (1193, 1204, 1207), (541, 1193, 542), (1193, 1207, 542), (204, 206, 205), (186, 185, 203), (186, 203, 187), (996, 889, 993), (180, 181, 197), (197, 196, 178), (201, 200, 189), (201, 190, 188), (181, 189, 198), (473, 687, 476), (215, 214, 217), (879, 882, 878), (883, 885, 887), (881, 883, 887), (223, 220, 224), (228, 230, 229), (226, 225, 229), (231, 227, 226), (1357, 1351, 1359), (1357, 1200, 1351), (510, 508, 1200), (1357, 510, 1200), (219, 218, 215), (1370, 1349, 1367), (943, 947, 944), (988, 985, 987), (233, 234, 237), (238, 234, 232), (1114, 1115, 1311), (295, 291, 300), (565, 567, 570), (1262, 1261, 1270), (795, 807, 796), (806, 807, 795), (713, 703, 702), (714, 715, 713), (713, 715, 703), (715, 806, 795), (703, 715, 795), (256, 544, 241), (246, 244, 247), (246, 247, 243), (125, 401, 123), (867, 976, 863), (976, 974, 863), (372, 369, 373), (255, 253, 252), (262, 260, 259), (266, 267, 268), (249, 259, 250), (263, 251, 250), (257, 265, 258), (271, 270, 273), (276, 270, 277), (273, 275, 274), (288, 293, 292), (274, 278, 277), (285, 284, 287), (290, 284, 291), (488, 499, 493), (288, 287, 289), (291, 288, 292), (518, 524, 499), (488, 518, 499), (345, 348, 340), (308, 310, 317), (348, 345, 492), (345, 489, 492), (492, 489, 488), (493, 492, 488), (930, 933, 929), (938, 934, 930), (930, 934, 933), (300, 303, 301), (455, 600, 457), (600, 602, 457), (300, 301, 295), (297, 301, 305), (488, 489, 333), (325, 488, 333), (282, 281, 301), (306, 283, 282), (1070, 1073, 1071), (307, 309, 308), (375, 1066, 1054), (374, 375, 1054), (1052, 1051, 1078), (313, 315, 314), (316, 315, 318), (314, 316, 319), (320, 316, 321), (282, 283, 275), (311, 319, 312), (239, 252, 240), (326, 332, 331), (256, 241, 240), (255, 272, 270), (770, 767, 1069), (270, 276, 256), (262, 286, 284), (284, 290, 263), (294, 296, 266), (298, 267, 266), (266, 296, 304), (263, 290, 265), (307, 308, 313), (433, 437, 436), (1026, 781, 1025), (331, 342, 330), (1217, 1219, 1218), (335, 337, 336), (340, 339, 336), (336, 339, 338), (343, 341, 344), (176, 248, 245), (174, 176, 245), (333, 344, 342), (337, 335, 343), (351, 350, 347), (347, 350, 349), (350, 353, 352), (339, 340, 347), (346, 338, 347), (359, 354, 360), (357, 358, 361), (357, 361, 360), (351, 355, 354), (354, 359, 353), (123, 397, 124), (1337, 1342, 1338), (263, 265, 251), (364, 378, 365), (371, 372, 375), (451, 1117, 450), (369, 372, 371), (441, 1098, 451), (114, 35, 364), (371, 375, 374), (383, 382, 380), (382, 383, 384), (380, 382, 379), (438, 1111, 437), (960, 961, 318), (961, 966, 321), (318, 961, 321), (1151, 1144, 1150), (416, 414, 564), (389, 391, 390), (389, 388, 393), (392, 388, 394), (379, 382, 373), (384, 377, 373), (399, 397, 400), (403, 401, 404), (403, 404, 405), (1362, 1360, 1158), (401, 403, 398), (405, 400, 398), (1293, 1294, 1295), (8, 42, 9), (414, 416, 415), (415, 418, 417), (1170, 952, 1161), (423, 420, 424), (422, 420, 425), (480, 1089, 479), (1035, 1037, 1034), (417, 1035, 1034), (412, 417, 1034), (310, 957, 317), (1041, 1046, 1045), (419, 1041, 1045), (425, 419, 1045), (367, 408, 407), (563, 562, 534), (562, 414, 387), (534, 562, 387), (572, 573, 535), (424, 572, 535), (396, 424, 535), (986, 989, 987), (419, 423, 396), (804, 801, 822), (214, 135, 40), (410, 411, 409), (407, 408, 404), (409, 406, 404), (408, 367, 410), (428, 426, 429), (428, 431, 430), (137, 140, 15), (434, 435, 433), (438, 437, 433), (634, 635, 632), (21, 54, 13), (448, 446, 449), (445, 444, 449), (450, 446, 451), (455, 454, 452), (455, 457, 456), (604, 622, 619), (540, 604, 619), (456, 459, 458), (462, 460, 463), (466, 465, 462), (462, 465, 464), (525, 519, 523), (1250, 1254, 1249), (173, 174, 244), (656, 633, 663), (1192, 1203, 1204), (1193, 1192, 1204), (477, 475, 478), (479, 475, 480), (422, 1042, 418), (473, 476, 475), (475, 479, 474), (481, 482, 483), (720, 711, 811), (478, 482, 481), (481, 483, 480), (474, 471, 470), (135, 214, 136), (621, 623, 1328), (473, 472, 468), (467, 468, 470), (25, 7, 18), (25, 18, 19), (25, 19, 23), (146, 155, 143), (143, 155, 142), (155, 25, 142), (25, 23, 142), (14, 137, 15), (23, 22, 142), (142, 22, 140), (22, 15, 140), (1367, 1348, 1347), (440, 448, 444), (448, 440, 451), (442, 452, 443), (1124, 1126, 1101), (458, 1124, 1101), (443, 458, 1101), (2, 133, 14), (446, 390, 447), (394, 390, 450), (124, 399, 778), (100, 204, 98), (286, 919, 287), (1127, 1296, 1129), (9, 43, 20), (492, 493, 495), (498, 496, 494), (10, 44, 8), (518, 519, 524), (1143, 1142, 1150), (918, 973, 1161), (1367, 1364, 1366), (1364, 1367, 1346), (1012, 1014, 1346), (676, 1232, 1237), (1367, 1347, 1346), (1346, 1014, 1364), (503, 507, 504), (510, 509, 505), (504, 508, 506), (502, 495, 503), (496, 498, 503), (621, 612, 618), (612, 463, 618), (501, 500, 494), (501, 496, 493), (29, 60, 28), (1363, 1380, 1378), (1362, 1363, 1378), (519, 516, 515), (953, 1171, 955), (1373, 1378, 1374), (526, 528, 527), (64, 63, 62), (63, 48, 47), (62, 63, 47), (523, 527, 525), (1003, 896, 998), (485, 486, 322), (1372, 1365, 1016), (660, 657, 665), (1370, 1371, 1376), (543, 540, 539), (539, 540, 538), (541, 542, 539), (545, 546, 547), (1206, 1208, 1315), (577, 669, 645), (607, 604, 606), (1315, 1208, 1316), (1233, 1194, 1255), (609, 604, 607), (609, 622, 604), (1316, 1208, 1317), (577, 1194, 1231), (577, 671, 669), (622, 609, 610), (622, 610, 611), (622, 611, 661), (622, 661, 662), (622, 662, 666), (1247, 1329, 622), (1194, 1233, 1231), (1329, 1319, 1208), (1319, 1329, 1320), (1320, 1329, 1321), (1321, 1329, 1274), (1274, 1329, 1273), (1273, 1329, 1263), (1263, 1329, 1248), (1248, 1329, 1247), (622, 666, 685), (1231, 671, 577), (1231, 672, 671), (1232, 672, 1231), (1232, 676, 672), (683, 676, 1237), (574, 1189, 576), (1243, 683, 1237), (1243, 684, 683), (1244, 684, 1243), (1244, 686, 684), (1319, 1317, 1208), (685, 686, 622), (686, 1247, 622), (1244, 1247, 686), (551, 549, 552), (551, 552, 553), (558, 556, 555), (552, 550, 556), (552, 556, 554), (564, 562, 565), (563, 566, 565), (1222, 1227, 1221), (570, 573, 572), (574, 573, 570), (888, 891, 893), (1184, 1181, 1178), (568, 1184, 1178), (566, 568, 1178), (1189, 1191, 1192), (575, 574, 576), (1189, 1192, 576), (608, 599, 595), (531, 544, 532), (547, 533, 532), (7, 25, 6), (593, 603, 595), (603, 608, 595), (622, 623, 620), (536, 535, 575), (998, 1002, 1003), (1308, 1298, 1303), (545, 544, 551), (545, 551, 546), (580, 578, 581), (583, 581, 579), (586, 584, 587), (590, 589, 586), (585, 588, 587), (1291, 1290, 1119), (1292, 1291, 1121), (595, 594, 591), (597, 598, 600), (596, 599, 598), (1131, 1301, 1296), (1127, 1131, 1296), (145, 147, 148), (400, 405, 1020), (594, 595, 596), (1142, 1052, 1149), (930, 929, 299), (617, 619, 620), (639, 635, 634), (618, 620, 621), (624, 625, 626), (633, 631, 630), (1287, 701, 1279), (637, 629, 628), (239, 240, 176), (1256, 1254, 1255), (1254, 1250, 1233), (1255, 1254, 1233), (289, 923, 293), (640, 647, 641), (646, 642, 641), (649, 644, 641), (652, 654, 653), (655, 654, 657), (659, 660, 661), (653, 655, 658), (659, 655, 660), (672, 670, 669), (712, 708, 727), (673, 667, 674), (670, 672, 675), (484, 1095, 483), (674, 668, 675), (679, 677, 680), (684, 682, 681), (1013, 1360, 1017), (682, 684, 685), (681, 682, 680), (445, 449, 591), (650, 651, 668), (664, 663, 680), (680, 682, 665), (685, 666, 665), (692, 690, 693), (691, 694, 693), (690, 687, 691), (688, 689, 691), (701, 700, 698), (394, 1058, 392), (698, 692, 699), (693, 695, 699), (464, 1132, 459), (688, 696, 689), (954, 955, 1174), (303, 302, 936), (605, 643, 606), (649, 607, 606), (609, 658, 610), (661, 611, 610), (614, 615, 687), (696, 688, 615), (118, 124, 772), (435, 434, 586), (1318, 1291, 1293), (1322, 1318, 1293), (1295, 1322, 1293), (416, 564, 421), (647, 640, 624), (630, 631, 652), (654, 631, 656), (637, 636, 673), (677, 679, 639), (639, 679, 663), (897, 898, 1004), (168, 169, 170), (165, 167, 166), (35, 114, 36), (35, 36, 34), (242, 243, 164), (164, 163, 37), (32, 162, 31), (165, 168, 167), (1205, 1203, 1202), (169, 168, 165), (165, 162, 163), (177, 178, 219), (242, 164, 37), (169, 165, 163), (32, 37, 163), (239, 195, 212), (703, 705, 704), (708, 706, 709), (707, 706, 711), (708, 712, 710), (608, 602, 601), (602, 461, 457), (617, 461, 602), (617, 602, 608), (538, 617, 608), (538, 608, 603), (538, 603, 592), (391, 538, 592), (447, 391, 592), (718, 717, 721), (715, 714, 721), (1010, 1335, 980), (1335, 1198, 980), (1148, 1146, 1145), (429, 427, 580), (111, 366, 131), (1377, 1371, 1375), (713, 702, 716), (717, 707, 720), (511, 514, 485), (893, 895, 892), (888, 893, 892), (887, 888, 892), (725, 726, 728), (725, 728, 727), (731, 733, 732), (781, 1026, 786), (738, 736, 739), (735, 734, 739), (278, 279, 555), (583, 588, 581), (52, 219, 216), (41, 52, 216), (736, 732, 737), (1223, 1225, 1224), (731, 748, 832), (748, 747, 751), (750, 747, 752), (751, 750, 756), (755, 750, 757), (755, 753, 756), (106, 210, 104), (759, 762, 761), (764, 765, 763), (762, 759, 764), (768, 770, 769), (1044, 1047, 1187), (768, 766, 770), (757, 752, 761), (731, 730, 748), (747, 730, 749), (76, 77, 89), (743, 742, 757), (753, 755, 742), (761, 762, 745), (763, 746, 745), (744, 743, 761), (775, 774, 777), (773, 772, 779), (776, 780, 777), (418, 415, 422), (773, 776, 774), (780, 776, 773), (1324, 1141, 1323), (466, 612, 469), (1324, 1134, 1141), (466, 469, 468), (466, 468, 467), (466, 467, 470), (466, 470, 471), (466, 471, 1083), (1134, 466, 1083), (1134, 1083, 1084), (1141, 1134, 1140), (1134, 1084, 1135), (1140, 1134, 1135), (420, 415, 421), (98, 202, 87), (783, 785, 784), (1087, 1091, 1276), (766, 763, 767), (675, 681, 674), (104, 208, 102), (538, 540, 617), (314, 319, 305), (1346, 1347, 1336), (518, 488, 487), (516, 518, 487), (1310, 1300, 1308), (790, 791, 792), (787, 784, 788), (786, 789, 788), (777, 785, 783), (786, 785, 777), (797, 795, 798), (805, 803, 802), (802, 803, 800), (801, 804, 802), (816, 814, 813), (813, 814, 812), (1106, 1108, 1304), (812, 814, 808), (807, 808, 809), (818, 817, 814), (817, 810, 808), (809, 798, 796), (582, 591, 583), (803, 805, 813), (811, 800, 813), (1299, 1300, 1309), (1303, 1294, 1302), (822, 824, 823), (825, 824, 820), (822, 819, 824), (944, 950, 945), (1313, 1115, 1309), (275, 273, 282), (739, 737, 840), (1372, 1374, 1375), (588, 596, 590), (11, 1, 0), (13, 1, 11), (38, 50, 39), (49, 51, 50), (49, 50, 38), (13, 49, 38), (1, 13, 38), (100, 102, 204), (634, 632, 629), (1005, 898, 1003), (309, 956, 310), (409, 1029, 406), (126, 402, 125), (3, 135, 2), (330, 341, 328), (44, 59, 47), (912, 914, 913), (227, 231, 232), (769, 771, 864), (541, 575, 1193), (1205, 1204, 1203), (541, 536, 575), (1057, 1205, 1202), (536, 541, 535), (541, 393, 535), (1057, 1202, 1064), (1057, 1064, 1059), (1057, 1059, 1041), (393, 1057, 1041), (393, 1041, 419), (1055, 1068, 1067), (393, 419, 395), (535, 393, 396), (393, 395, 396), (1095, 1286, 1097), (1259, 1271, 1258), (712, 801, 710), (278, 555, 277), (819, 727, 820), (412, 387, 413), (1055, 1034, 1037), (1201, 1356, 1199), (509, 381, 362), (1076, 1199, 1356), (568, 1185, 1184), (568, 509, 1185), (381, 509, 383), (376, 377, 387), (1067, 376, 1034), (1153, 1082, 1356), (1082, 1080, 1356), (1080, 1076, 1356), (1199, 1076, 1055), (1076, 1075, 1055), (1075, 1068, 1055), (1034, 1055, 1067), (201, 199, 233), (1034, 376, 412), (412, 376, 387), (387, 377, 384), (385, 383, 509), (385, 534, 387), (384, 385, 387), (534, 385, 509), (568, 534, 509), (151, 156, 150), (834, 832, 835), (839, 841, 840), (840, 841, 837), (3, 1, 40), (838, 834, 839), (629, 627, 628), (429, 434, 428), (844, 843, 847), (844, 847, 845), (851, 852, 847), (853, 848, 847), (850, 852, 851), (854, 857, 855), (858, 859, 860), (860, 856, 855), (884, 889, 883), (867, 865, 864), (867, 863, 862), (848, 853, 854), (201, 237, 200), (577, 543, 542), (872, 871, 894), (84, 182, 81), (307, 313, 268), (1206, 1194, 1207), (1194, 577, 1207), (1207, 577, 542), (207, 209, 194), (843, 844, 833), (845, 835, 833), (628, 667, 636), (628, 650, 667), (628, 642, 650), (628, 625, 642), (625, 624, 640), (642, 625, 640), (641, 642, 640), (869, 870, 853), (852, 850, 869), (858, 857, 872), (858, 872, 859), (857, 853, 871), (876, 877, 875), (593, 449, 447), (297, 298, 296), (301, 299, 297), (297, 299, 298), (48, 57, 55), (46, 48, 55), (187, 193, 184), (254, 251, 257), (205, 207, 187), (187, 207, 193), (248, 530, 247), (193, 207, 194), (530, 497, 491), (194, 209, 212), (195, 194, 212), (252, 239, 212), (548, 1163, 1200), (254, 250, 251), (252, 250, 254), (1164, 1200, 1163), (249, 250, 212), (249, 212, 213), (248, 176, 241), (213, 261, 259), (498, 497, 533), (507, 498, 533), (199, 175, 172), (547, 548, 508), (192, 195, 239), (191, 239, 176), (259, 249, 213), (240, 241, 176), (497, 530, 533), (250, 252, 212), (192, 239, 191), (971, 861, 863), (248, 241, 531), (248, 531, 530), (531, 532, 530), (508, 548, 1200), (533, 547, 508), (532, 533, 530), (924, 927, 923), (507, 533, 508), (882, 884, 883), (886, 888, 887), (889, 890, 886), (886, 890, 888), (1378, 1373, 1362), (1307, 1312, 1303), (529, 528, 524), (528, 501, 499), (524, 528, 499), (875, 877, 878), (675, 676, 681), (116, 246, 114), (898, 897, 894), (893, 896, 895), (941, 945, 967), (268, 269, 307), (1107, 1112, 1108), (583, 594, 588), (218, 139, 215), (147, 144, 223), (899, 901, 900), (908, 907, 904), (914, 916, 915), (910, 902, 901), (902, 910, 903), (913, 906, 905), (920, 919, 922), (926, 922, 925), (951, 955, 954), (922, 924, 920), (928, 924, 926), (295, 296, 294), (291, 295, 294), (290, 291, 294), (938, 936, 937), (305, 296, 304), (314, 305, 304), (313, 314, 304), (938, 937, 932), (938, 941, 940), (947, 946, 949), (948, 952, 949), (947, 949, 951), (106, 734, 735), (949, 953, 951), (296, 297, 281), (266, 296, 280), (296, 281, 280), (737, 733, 838), (943, 944, 938), (938, 944, 941), (1061, 1063, 1209), (959, 957, 956), (597, 453, 589), (1111, 1129, 1309), (1111, 1128, 1129), (1111, 1102, 1128), (589, 453, 438), (453, 452, 438), (452, 442, 438), (442, 443, 438), (443, 1101, 438), (1101, 1102, 1111), (438, 1101, 1111), (964, 962, 965), (961, 960, 965), (967, 968, 965), (965, 968, 966), (970, 968, 967), (932, 931, 933), (926, 931, 932), (925, 931, 926), (210, 106, 735), (211, 210, 837), (837, 210, 836), (959, 964, 960), (836, 210, 735), (1093, 1282, 1091), (74, 368, 77), (1364, 1365, 1366), (978, 976, 975), (978, 977, 980), (940, 939, 933), (963, 939, 940), (962, 939, 963), (1043, 1044, 1039), (972, 917, 916), (917, 972, 918), (919, 900, 921), (902, 903, 921), (905, 906, 931), (933, 906, 929), (908, 906, 939), (946, 915, 948), (917, 918, 948), (962, 964, 959), (872, 894, 897), (223, 225, 147), (1125, 1132, 1130), (1257, 1266, 1222), (526, 527, 521), (920, 923, 287), (823, 825, 1006), (233, 199, 172), (76, 69, 72), (175, 199, 188), (69, 76, 89), (329, 338, 346), (172, 160, 233), (69, 61, 72), (30, 72, 61), (160, 172, 171), (30, 160, 171), (72, 30, 73), (30, 171, 73), (821, 1004, 825), (360, 378, 359), (359, 378, 353), (353, 378, 352), (378, 364, 352), (346, 349, 329), (349, 364, 329), (364, 349, 352), (982, 981, 984), (140, 137, 138), (139, 144, 138), (992, 990, 989), (990, 992, 994), (993, 988, 994), (999, 1001, 1000), (997, 996, 1000), (997, 1000, 998), (1236, 1240, 1238), (983, 986, 984), (986, 809, 810), (1261, 1260, 1265), (721, 720, 812), (1009, 1007, 1006), (1004, 1005, 1008), (1009, 1005, 1003), (466, 1134, 465), (995, 1001, 994), (286, 262, 919), (365, 379, 363), (823, 815, 805), (823, 816, 815), (823, 818, 816), (992, 1006, 995), (991, 1006, 992), (991, 823, 1006), (991, 818, 823), (989, 986, 810), (991, 817, 818), (989, 817, 991), (1151, 1354, 1337), (810, 817, 989), (272, 255, 280), (1147, 1144, 1151), (1147, 1151, 1337), (1342, 1337, 1352), (1109, 1110, 1113), (1352, 1337, 1354), (715, 721, 806), (162, 165, 485), (1020, 1022, 1021), (1025, 1027, 1026), (1023, 1024, 1027), (1021, 1022, 1025), (1020, 1023, 1022), (1279, 695, 1278), (637, 638, 629), (1037, 1039, 1038), (1037, 1035, 1039), (1047, 1044, 1043), (1045, 1046, 1043), (220, 144, 218), (298, 929, 267), (1060, 1062, 1061), (1060, 1061, 1057), (1058, 1062, 1060), (474, 1085, 471), (1189, 574, 1186), (1073, 1072, 1066), (1069, 1072, 1070), (1069, 1065, 1072), (645, 643, 577), (643, 605, 543), (577, 643, 543), (1079, 1080, 1081), (1080, 1079, 1075), (1078, 1077, 1081), (1071, 1074, 1077), (1068, 1075, 1074), (1048, 1030, 1049), (1202, 1191, 1190), (1064, 1202, 1190), (1047, 1064, 1190), (30, 61, 29), (1046, 1041, 1064), (1031, 1029, 1033), (1026, 1028, 1030), (1024, 1029, 1028), (1033, 1053, 1049), (428, 432, 431), (513, 520, 517), (942, 946, 943), (1090, 1092, 1091), (1090, 1088, 1092), (1086, 1090, 1087), (1086, 1085, 1090), (1097, 1096, 1094), (797, 798, 981), (1092, 1096, 1093), (1092, 1089, 1096), (863, 861, 862), (1083, 1085, 1084), (1130, 1136, 1131), (903, 905, 925), (1108, 1106, 1105), (1105, 1103, 1107), (1324, 1325, 1326), (1112, 1113, 1114), (1110, 1111, 1113), (648, 653, 649), (1121, 1119, 1118), (1122, 1123, 1121), (1117, 1120, 1118), (1185, 1201, 1184), (1201, 1199, 1184), (505, 509, 358), (612, 614, 613), (697, 696, 621), (612, 615, 614), (615, 612, 616), (1284, 697, 621), (616, 621, 696), (612, 621, 616), (1326, 1327, 1324), (1328, 1327, 1285), (1328, 1285, 1284), (1327, 1328, 1324), (1328, 1284, 621), (1154, 1155, 1151), (1126, 1127, 1128), (1126, 1130, 1127), (1029, 409, 1032), (1126, 1124, 1130), (1151, 1155, 1354), (223, 224, 225), (546, 553, 1160), (1218, 1223, 1214), (1107, 1104, 1112), (1139, 1137, 1136), (1133, 1134, 1138), (1136, 1132, 1138), (1332, 1139, 1324), (1328, 1332, 1324), (1214, 1215, 1235), (1286, 1095, 700), (884, 882, 993), (1087, 1276, 1323), (1141, 1087, 1323), (1086, 1087, 1140), (1140, 1135, 1084), (1376, 1349, 1370), (1361, 1349, 1376), (1344, 1345, 1361), (1345, 1349, 1361), (1038, 1040, 1180), (1120, 1099, 1122), (1099, 1120, 1117), (600, 455, 597), (1128, 1102, 1101), (220, 218, 219), (903, 911, 905), (1179, 567, 1178), (1152, 1153, 1154), (1223, 1224, 1216), (1150, 1149, 1154), (1329, 1330, 622), (450, 1116, 394), (1081, 1082, 1152), (1149, 1078, 1152), (704, 705, 874), (1062, 1118, 1063), (1062, 1058, 1118), (1164, 1163, 1160), (976, 867, 975), (1170, 1172, 1171), (1168, 1169, 1172), (1174, 1176, 1175), (1177, 1176, 1171), (1177, 1173, 1169), (145, 148, 146), (1183, 1181, 1180), (1183, 1179, 1178), (1224, 1226, 1260), (1187, 1190, 1188), (1186, 1188, 1189), (1039, 1036, 1043), (131, 407, 126), (728, 729, 820), (569, 564, 570), (373, 377, 372), (1207, 1211, 1208), (1209, 1210, 1211), (1207, 1205, 1211), (1196, 1162, 1161), (1162, 1196, 1164), (1301, 1322, 1297), (1137, 1301, 1131), (1331, 1301, 1137), (1331, 1322, 1301), (1331, 1210, 1322), (1322, 1210, 1318), (1318, 1210, 1290), (1210, 1063, 1290), (1063, 1119, 1290), (1202, 1203, 1192), (1172, 1170, 1161), (1172, 1162, 1160), (436, 1109, 431), (1222, 1221, 1219), (1225, 1227, 1226), (1213, 1217, 1214), (643, 645, 646), (1231, 1233, 1232), (1229, 1235, 1230), (1238, 1237, 1232), (1238, 1234, 1230), (1239, 1241, 1240), (1243, 1245, 1244), (1248, 1247, 1244), (1240, 1242, 1245), (256, 276, 544), (58, 52, 51), (52, 50, 51), (1257, 1252, 1258), (1251, 1254, 1253), (1258, 1253, 1259), (1268, 1266, 1269), (1265, 1264, 1269), (1274, 1273, 1270), (1271, 1272, 1269), (1269, 1272, 1270), (1250, 1249, 1230), (1242, 1241, 1261), (1246, 1242, 1262), (1246, 1262, 1248), (1208, 1212, 1329), (1280, 1282, 1281), (1278, 1281, 1279), (1281, 1277, 1276), (1281, 1278, 1275), (942, 913, 946), (1286, 1287, 1288), (522, 527, 520), (779, 778, 1021), (1289, 1283, 1282), (1289, 1287, 1279), (1285, 1277, 1275), (651, 669, 670), (1334, 1330, 1329), (651, 646, 645), (669, 651, 645), (1291, 1292, 1293), (1300, 1299, 1296), (1300, 1297, 1295), (1007, 1002, 1006), (1307, 1305, 1304), (1302, 1305, 1303), (1314, 1312, 1311), (1309, 1310, 1313), (1314, 1310, 1308), (751, 756, 846), (483, 1094, 480), (993, 994, 996), (1171, 953, 1170), (431, 1104, 430), (1334, 1333, 1331), (173, 244, 115), (1334, 1332, 1328), (1316, 1256, 1255), (1256, 1316, 1259), (1320, 1272, 1271), (1272, 1320, 1274), (1326, 1325, 1276), (1277, 1285, 1326), (935, 302, 927), (1235, 1229, 1213), (1215, 1216, 1239), (1222, 1220, 1257), (1266, 1268, 1228), (1228, 1268, 1264), (1241, 1216, 1260), (345, 340, 343), (340, 337, 343), (1181, 1199, 1180), (1199, 1055, 1038), (1180, 1199, 1038), (1339, 1341, 1340), (1345, 1344, 1342), (626, 627, 630), (673, 677, 637), (361, 380, 360), (1352, 1354, 1353), (1350, 1353, 1351), (1359, 1358, 1356), (1354, 1358, 1355), (704, 874, 716), (874, 878, 716), (1353, 1343, 1342), (1353, 1350, 1340), (1343, 1341, 1348), (1343, 1348, 1345), (735, 739, 836), (1367, 1368, 1370), (1371, 1368, 1366), (956, 309, 907), (491, 497, 490), (1363, 1361, 1376), (1380, 1363, 1376), (486, 514, 487), (514, 516, 487), (1375, 1379, 1377), (1194, 1206, 1255), (20, 53, 21), (154, 227, 159), (482, 698, 484), (590, 598, 589), (900, 262, 264), (899, 900, 264), (908, 939, 958), (465, 1133, 464), (392, 1056, 393), (700, 701, 1286), (33, 34, 328), (370, 369, 363), (363, 369, 113), (75, 115, 112), (112, 113, 369), (75, 112, 369), (418, 1036, 417), (746, 729, 745), (726, 724, 745), (437, 1110, 436), (1175, 558, 1174), (1093, 1097, 1282), (1182, 1040, 1187), (33, 327, 329), (63, 70, 68), (37, 331, 330), (328, 34, 330), (37, 32, 331), (492, 495, 348), (116, 114, 365), (363, 113, 365), (1306, 1108, 1311), (73, 171, 75), (121, 118, 774), (521, 490, 500), (490, 494, 500), (1051, 1052, 794), (1051, 793, 791), (733, 731, 834), (827, 1143, 828), (1142, 1143, 827), (222, 235, 230), (222, 200, 235), (57, 48, 63), (222, 198, 200), (222, 197, 198), (222, 196, 197), (222, 221, 196), (221, 219, 196), (196, 219, 178), (68, 67, 57), (52, 79, 219), (63, 68, 57), (66, 78, 52), (58, 57, 67), (863, 974, 973), (58, 67, 66), (78, 79, 52), (58, 66, 52), (1339, 1340, 1200), (213, 842, 901), (1145, 1146, 830), (826, 794, 1142), (163, 164, 490), (1187, 1188, 1182), (1145, 829, 828), (934, 942, 943), (933, 906, 942), (934, 933, 942), (911, 914, 912), (845, 839, 835), (854, 839, 845), (1198, 974, 978), (213, 899, 264), (1351, 1200, 1350), (841, 839, 855), (855, 856, 842), (841, 855, 842), (911, 910, 916), (899, 213, 901), (1339, 1198, 1335), (914, 911, 916), (916, 910, 842), (971, 916, 842), (856, 971, 842), (830, 831, 1013), (1015, 1014, 1012), (839, 854, 855), (1197, 1339, 1200), (1197, 1196, 1198), (974, 1198, 1195), (973, 972, 863), (856, 860, 971), (1340, 1350, 1200), (972, 971, 863), (910, 909, 842), (909, 901, 842), (971, 860, 861), (973, 974, 1195), (1196, 1195, 1198), (828, 829, 794), (1164, 1197, 1200), (1339, 1197, 1198), (482, 478, 698), (320, 321, 560), (312, 320, 559), (501, 528, 500), (166, 512, 511), (166, 167, 512), (584, 434, 580), (522, 170, 169), (522, 520, 168), (182, 84, 185), (463, 461, 618), (1165, 561, 966), (530, 491, 243), (491, 164, 243), (169, 163, 490), (1166, 1165, 966), (1167, 1166, 968), (1336, 1335, 1010), (328, 335, 327), (512, 515, 511), (1012, 1346, 1336), (1014, 1015, 1364), (1017, 1373, 1018), (1374, 1372, 1016), (159, 232, 161), (979, 1010, 980), (1017, 1018, 1016), (826, 828, 794), (1017, 1015, 1012), (829, 979, 794), (1017, 1016, 1015), (1013, 1017, 1012), (1010, 979, 830), (1011, 1010, 830), (789, 767, 765), (1011, 830, 1013), (1012, 1011, 1013), (866, 771, 792), (979, 829, 830), (114, 242, 37), (376, 1067, 375), (456, 460, 459), (607, 649, 609), (486, 487, 324), (488, 325, 324), (230, 228, 224), (222, 230, 224), (666, 662, 665), (657, 656, 664), (478, 476, 692), (998, 891, 997), (981, 876, 797), (1148, 1338, 1157), (589, 438, 586), (1186, 571, 1179), (1158, 1157, 1159), (1158, 1146, 1157), (1158, 1156, 1146), (1156, 831, 1146), (831, 830, 1146), (1070, 1050, 791), (1070, 1071, 1050), (557, 560, 561), (792, 771, 790), (790, 771, 1070), (791, 790, 1070), (389, 393, 537), (226, 227, 153), (425, 1045, 422), (557, 279, 311), (954, 969, 945), (954, 1174, 969), (557, 311, 312), (557, 312, 559), (557, 559, 560), (1174, 557, 561), (969, 1174, 970), (326, 31, 322), (1174, 561, 1165), (970, 1174, 1167), (1174, 1165, 1166), (1167, 1174, 1166), (277, 550, 276), (1217, 1213, 1229), (1217, 1229, 1249), (1219, 1217, 1249), (1219, 1249, 1251), (1220, 1219, 1252), (1219, 1251, 1252), (1251, 1253, 1252), (389, 537, 391), (1258, 1267, 1257), (306, 319, 283), (1147, 1337, 1148), (703, 795, 705), (1358, 1155, 1356), (1158, 1159, 1362), (1157, 1361, 1159), (162, 485, 322), (831, 1156, 1013), (332, 326, 322)])
me_voxelmech1.materials.append(mat_mtl2)
me_voxelmech1.materials.append(mat_mtl0)
me_voxelmech1.materials.append(mat_mtl1)
me_voxelmech1.use_remesh_preserve_volume = False
me_voxelmech1.use_remesh_preserve_attributes = False
me_voxelmech1.use_mirror_vertex_groups = False
me_voxelmech1.update()

# ---- objects
ob_voxelmech1 = bpy.data.objects.new('voxelmech1', me_voxelmech1)
ob_lamp = bpy.data.objects.new('Lamp', light_lamp)
ob_camera = bpy.data.objects.new('Camera', cam_camera)

# ---- transforms, parenting, visibility, modifiers, constraints
ob_voxelmech1.location = (0.0, 0.0, 0.0)
ob_voxelmech1.rotation_euler = (1.571, -0.0, 0.0)
ob_voxelmech1.show_name = True
ob_voxelmech1.show_wire = True
ob_voxelmech1.show_all_edges = True
ob_voxelmech1.lineart.crease_threshold = 0.0
ob_lamp.location = (4.076, 1.005, 5.904)
ob_lamp.rotation_euler = (0.6503, 0.05522, 1.866)
ob_lamp.lock_rotations_4d = False
ob_lamp.empty_display_type = 'ARROWS'
ob_lamp.color = (0.0, 0.0, 0.0, 0.0)
ob_lamp.lineart.crease_threshold = 0.0
ob_camera.location = (7.481, -6.508, 5.344)
ob_camera.rotation_euler = (1.109, 0.01082, 0.8149)
ob_camera.lock_rotations_4d = False
ob_camera.empty_display_type = 'ARROWS'
ob_camera.color = (0.0, 0.0, 0.0, 0.0)
ob_camera.display_type = 'WIRE'
ob_camera.lineart.crease_threshold = 0.0

# ---- collection membership
col_collection_1.objects.link(ob_voxelmech1)
col_collection_1.objects.link(ob_lamp)
col_collection_1.objects.link(ob_camera)

# ---- scene / render settings (as saved in the file)
scene.camera = ob_camera
scene.frame_start = 1; scene.frame_end = 250; scene.frame_set(1)
scene.render.engine = 'BLENDER_EEVEE_NEXT'
scene.render.image_settings.color_mode = 'RGB'
scene.render.image_settings.compression = 90
scene.render.resolution_percentage = 50
scene.render.dither_intensity = 0.0
scene.render.bake_margin = 2
scene.cycles.use_denoising = False
scene.cycles.samples = 10
scene.cycles.sampling_pattern = 'TABULATED_SOBOL'
scene.cycles.light_sampling_threshold = 0.0
scene.cycles.use_adaptive_sampling = False
scene.cycles.use_light_tree = False
scene.cycles.blur_glossy = 0.0
scene.cycles.volume_bounces = 1
scene.cycles.pixel_filter_type = 'GAUSSIAN'
scene.cycles.sample_clamp_indirect = 0.0
scene.view_settings.view_transform = 'Standard'
bpy.context.view_layer.update()
